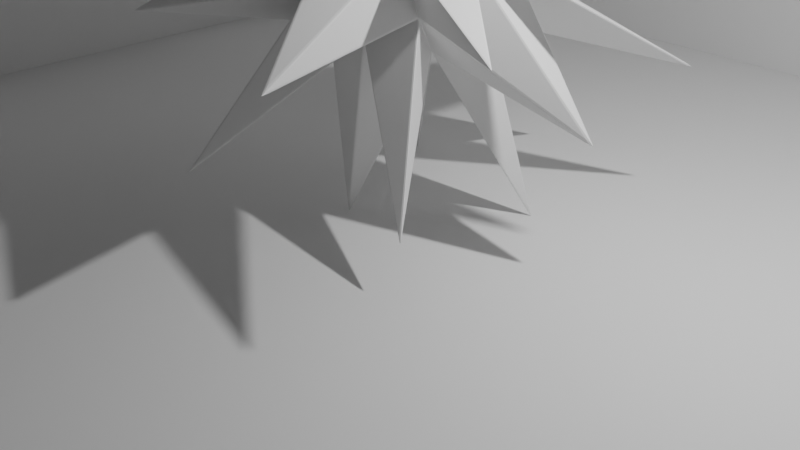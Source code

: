# Source: spikeball.blend  (saved by Blender 3.1.7; exported with 4.5.12 LTS)
import bpy
from mathutils import Matrix  # noqa: F401  (used for matrix-valued properties, if any)

bpy.ops.wm.read_factory_settings(use_empty=True)
scene = bpy.context.scene
scene.name = 'Scene'

# ---- collections
col_collection = bpy.data.collections.new('Collection'); scene.collection.children.link(col_collection)

# ---- materials (node trees are filled in below, after node groups)
mat_wire_225087143 = bpy.data.materials.new('wire_225087143')
mat_wire_225087143.use_transparent_shadow = False

# ---- material node trees
mat_wire_225087143.use_nodes = True; mat_wire_225087143.node_tree.nodes.clear()
_N = mat_wire_225087143.node_tree.nodes; _L = mat_wire_225087143.node_tree.links
n0 = _N.new('ShaderNodeBsdfPrincipled'); n0.name = 'Principled BSDF'; n0.location = (10, 300)
n0.distribution = 'GGX'
n0.subsurface_method = 'RANDOM_WALK_SKIN'
n0.inputs[3].default_value = 1.45
n0.inputs[27].default_value = (0.0, 0.0, 0.0, 1.0)
n0.inputs[28].default_value = 1.0
n1 = _N.new('ShaderNodeOutputMaterial'); n1.name = 'Material Output'; n1.location = (300, 300)
_L.new(n0.outputs[0], n1.inputs[0])
n1.is_active_output = True

# ---- world
world_world = bpy.data.worlds.new('World'); scene.world = world_world
world_world.use_nodes = True; world_world.node_tree.nodes.clear()
_N = world_world.node_tree.nodes; _L = world_world.node_tree.links
n0 = _N.new('ShaderNodeOutputWorld'); n0.name = 'World Output'; n0.location = (300, 300)
n1 = _N.new('ShaderNodeBackground'); n1.name = 'Background'; n1.location = (10, 300)
n1.inputs[0].default_value = (0.05088, 0.05088, 0.05088, 1.0)
_L.new(n1.outputs[0], n0.inputs[0])
n0.is_active_output = True
world_world.color = (0.05088, 0.05088, 0.05088)
world_world.use_sun_shadow = False
world_world.sun_shadow_jitter_overblur = 0.0

# ---- cameras
cam_camera = bpy.data.cameras.new('Camera')
cam_camera.clip_end = 100.0
cam_camera.ortho_scale = 7.314

# ---- lights
light_light = bpy.data.lights.new('Light', 'POINT')
light_light.transmission_factor = 0.0
light_light.energy = 1000.0
light_light.shadow_soft_size = 0.1
light_light.shadow_maximum_resolution = 0.006
light_light.use_absolute_resolution = True

# ---- meshes
me_decor__hedgehog = bpy.data.meshes.new('Decor_ Hedgehog')
me_decor__hedgehog.from_pydata([(2.534, 26.53, 27.95), (-1.943, 18.67, 24.55), (0.3001, 17.28, 26.25), (2.629, 26.51, 27.91), (0.3957, 17.27, 26.21), (1.0, 18.2, 23.27), (2.554, 26.56, 27.86), (0.9249, 18.24, 23.21), (-1.923, 18.7, 24.45), (7.73, 24.03, 19.15), (1.138, 18.13, 23.03), (3.015, 15.99, 21.71), (7.718, 24.0, 19.05), (3.003, 15.97, 21.61), (0.7595, 17.36, 19.91), (7.655, 24.07, 19.09), (0.6965, 17.43, 19.95), (1.062, 18.18, 22.98), (0.6477, 22.46, 11.53), (0.5689, 17.32, 19.7), (-0.6277, 15.18, 17.74), (0.5445, 22.46, 11.51), (-0.7309, 15.18, 17.72), (-2.608, 17.31, 19.05), (0.5847, 22.53, 11.57), (-2.568, 17.39, 19.11), (0.5059, 17.39, 19.75), (-8.926, 23.99, 15.62), (-2.864, 17.35, 19.16), (-5.594, 15.96, 19.83), (-8.978, 24.01, 15.71), (-5.646, 15.99, 19.92), (-4.449, 18.13, 21.88), (-8.886, 24.06, 15.68), (-4.357, 18.17, 21.86), (-2.823, 17.43, 19.22), (-7.761, 26.5, 25.77), (-4.416, 18.19, 22.15), (-5.021, 17.26, 25.09), (-7.69, 26.52, 25.85), (-4.949, 17.28, 25.17), (-2.219, 18.67, 24.49), (-7.669, 26.55, 25.75), (-2.198, 18.7, 24.39), (-4.324, 18.24, 22.13), (-12.23, 19.01, 31.51), (-5.141, 17.06, 25.24), (-6.711, 14.35, 25.1), (-12.21, 18.94, 31.58), (-6.693, 14.27, 25.17), (-4.567, 14.74, 27.43), (-12.16, 19.03, 31.58), (-4.514, 14.83, 27.44), (-5.07, 17.08, 25.32), (-4.752, 14.32, 37.23), (-4.366, 14.61, 27.58), (-2.862, 11.9, 28.07), (-4.648, 14.32, 37.25), (-2.759, 11.9, 28.09), (-1.188, 14.62, 28.24), (-4.699, 14.41, 37.24), (-1.239, 14.71, 28.22), (-4.313, 14.7, 27.59), (4.432, 18.95, 35.01), (-0.9436, 14.74, 28.18), (1.904, 14.28, 26.94), (4.478, 19.03, 34.95), (1.949, 14.36, 26.88), (0.4456, 17.07, 26.4), (4.382, 19.04, 34.99), (0.3499, 17.08, 26.44), (-0.9941, 14.83, 28.16), (12.74, 14.91, 20.74), (3.712, 13.4, 23.84), (3.346, 12.65, 20.81), (12.72, 14.99, 20.67), (3.327, 12.73, 20.74), (3.138, 15.73, 21.65), (12.73, 15.01, 20.78), (3.15, 15.75, 21.75), (3.706, 13.5, 23.87), (10.68, 11.85, 30.6), (2.072, 14.09, 26.82), (2.262, 11.09, 25.91), (10.73, 11.82, 30.51), (2.314, 11.07, 25.83), (3.658, 13.32, 24.1), (10.72, 11.92, 30.54), (3.651, 13.42, 24.13), (2.118, 14.16, 26.77), (-4.12, 4.35, 34.21), (-2.845, 11.63, 27.99), (-4.041, 9.493, 26.03), (-4.057, 4.278, 34.16), (-3.978, 9.422, 25.99), (-0.9044, 9.424, 26.62), (-4.017, 4.35, 34.23), (-0.8642, 9.496, 26.69), (-2.742, 11.63, 28.01), (5.414, 2.748, 30.05), (-0.6491, 9.383, 26.51), (0.8848, 8.636, 23.87), (5.505, 2.795, 30.03), (0.9765, 8.683, 23.85), (2.173, 10.82, 25.81), (5.454, 2.82, 30.12), (2.122, 10.85, 25.9), (-0.6089, 9.455, 26.58), (8.687, 7.779, 14.15), (1.597, 9.731, 20.41), (1.041, 11.98, 18.3), (8.74, 7.87, 14.16), (1.094, 12.07, 18.3), (3.22, 12.54, 20.56), (8.758, 7.795, 14.23), (3.239, 12.46, 20.64), (1.669, 9.747, 20.49), (4.197, 0.2605, 19.99), (0.852, 8.569, 23.6), (-1.274, 8.105, 21.34), (4.217, 0.2917, 19.89), (-1.254, 8.136, 21.24), (1.477, 9.529, 20.57), (4.288, 0.3073, 19.96), (1.548, 9.545, 20.64), (0.9437, 8.616, 23.58), (-11.19, 2.807, 26.68), (-4.232, 9.452, 25.83), (-6.475, 10.84, 24.13), (-11.2, 2.782, 26.58), (-6.488, 10.82, 24.03), (-4.61, 8.678, 22.7), (-11.13, 2.735, 26.64), (-4.535, 8.632, 22.76), (-4.169, 9.38, 25.78), (-6.102, 0.2991, 17.82), (-4.473, 8.612, 22.46), (-3.868, 9.541, 19.53), (-6.006, 0.2836, 17.78), (-3.773, 9.525, 19.49), (-1.529, 8.136, 21.19), (-6.026, 0.2524, 17.88), (-1.55, 8.105, 21.28), (-4.397, 8.565, 22.52), (1.176, 12.49, 8.481), (-2.284, 12.19, 17.49), (-0.7139, 14.91, 17.64), (1.279, 12.49, 8.502), (-0.6107, 14.91, 17.66), (0.8931, 12.2, 18.15), (1.226, 12.4, 8.498), (0.8403, 12.11, 18.14), (-2.234, 12.1, 17.51), (-7.95, 7.781, 10.78), (-3.918, 9.742, 19.34), (-5.422, 12.45, 18.85), (-7.905, 7.857, 10.72), (-5.377, 12.53, 18.79), (-2.529, 12.07, 17.56), (-7.854, 7.766, 10.74), (-2.478, 11.98, 17.57), (-3.822, 9.727, 19.3), (-16.19, 11.82, 25.06), (-6.61, 11.08, 24.08), (-6.8, 14.08, 24.99), (-16.21, 11.9, 24.99), (-6.819, 14.16, 24.92), (-7.185, 13.41, 21.9), (-16.2, 11.8, 24.96), (-7.178, 13.31, 21.87), (-6.622, 11.06, 23.98), (-14.2, 14.99, 15.22), (-7.13, 13.49, 21.63), (-5.786, 15.74, 19.91), (-14.15, 14.96, 15.14), (-5.735, 15.72, 19.82), (-5.545, 12.72, 18.91), (-14.19, 14.89, 15.19), (-5.59, 12.65, 18.97), (-7.124, 13.39, 21.6), (-0.9252, 26.36, 19.57), (0.9683, 18.21, 22.98), (0.6027, 17.46, 19.96), (-1.041, 26.33, 19.44), (0.4869, 17.44, 19.83), (-2.584, 17.43, 19.2), (-1.196, 26.36, 19.51), (-2.739, 17.46, 19.27), (-4.272, 18.2, 21.9), (-1.176, 26.4, 19.68), (-4.252, 18.24, 22.06), (-2.128, 18.71, 24.32), (-1.009, 26.4, 19.71), (-1.96, 18.71, 24.36), (0.8848, 18.25, 23.12), (-3.922, 22.17, 32.75), (-4.98, 17.12, 25.34), (-4.425, 14.87, 27.45), (-3.8, 22.09, 32.85), (-4.303, 14.79, 27.55), (-1.231, 14.79, 28.18), (-3.652, 22.17, 32.81), (-1.083, 14.87, 28.14), (0.2601, 17.12, 26.42), (-3.682, 22.29, 32.7), (0.2299, 17.24, 26.3), (-2.011, 18.63, 24.61), (-3.849, 22.29, 32.66), (-2.179, 18.63, 24.57), (-4.907, 17.24, 25.24), (8.942, 20.13, 27.34), (0.5003, 17.08, 26.31), (2.003, 14.37, 26.8), (9.044, 20.02, 27.27), (2.105, 14.26, 26.73), (3.637, 13.51, 24.1), (9.077, 20.07, 27.11), (3.67, 13.56, 23.94), (3.115, 15.81, 21.82), (8.995, 20.22, 27.08), (3.033, 15.96, 21.8), (1.158, 18.09, 23.12), (8.911, 20.26, 27.23), (1.074, 18.13, 23.27), (0.4701, 17.2, 26.2), (2.85, 10.1, 35.01), (-1.105, 14.57, 28.22), (-2.673, 11.85, 28.07), (2.86, 9.939, 34.96), (-2.663, 11.69, 28.03), (-0.7873, 9.557, 26.7), (3.015, 9.914, 34.89), (-0.6323, 9.532, 26.63), (2.096, 10.92, 25.96), (3.1, 10.06, 34.9), (2.181, 11.07, 25.97), (1.992, 14.07, 26.88), (2.998, 10.18, 34.97), (1.889, 14.18, 26.95), (-0.9559, 14.64, 28.18), (9.798, 6.612, 23.24), (2.225, 10.86, 25.74), (1.03, 8.723, 23.78), (9.778, 6.571, 23.08), (1.01, 8.682, 23.61), (1.614, 9.61, 20.68), (9.851, 6.694, 22.98), (1.687, 9.733, 20.59), (3.256, 12.44, 20.73), (9.916, 6.81, 23.09), (3.321, 12.56, 20.84), (3.686, 13.31, 23.86), (9.883, 6.76, 23.25), (3.653, 13.26, 24.02), (2.311, 11.01, 25.74), (-2.432, 0.4775, 26.29), (-0.8882, 9.376, 26.53), (-3.959, 9.374, 25.9), (-2.547, 0.4522, 26.17), (-4.075, 9.348, 25.78), (-4.441, 8.601, 22.76), (-2.464, 0.4116, 26.02), (-4.357, 8.56, 22.61), (-1.512, 8.101, 21.38), (-2.296, 0.4117, 26.06), (-1.345, 8.101, 21.41), (0.7794, 8.564, 23.67), (-2.277, 0.4525, 26.22), (0.7993, 8.605, 23.84), (-0.7332, 9.351, 26.47), (0.2093, 4.52, 13.04), (-1.461, 8.179, 21.13), (-3.702, 9.567, 19.43), (0.179, 4.642, 12.92), (-3.733, 9.689, 19.32), (-2.39, 11.94, 17.59), (0.3277, 4.718, 12.89), (-2.241, 12.01, 17.56), (0.8301, 12.02, 18.19), (0.4498, 4.643, 12.98), (0.9522, 11.94, 18.28), (1.507, 9.694, 20.4), (0.3766, 4.52, 13.07), (1.434, 9.571, 20.49), (-1.294, 8.179, 21.16), (-12.47, 6.594, 18.65), (-4.63, 8.718, 22.61), (-6.506, 10.85, 23.94), (-12.55, 6.742, 18.62), (-6.588, 11.0, 23.91), (-7.143, 13.25, 21.8), (-12.52, 6.793, 18.46), (-7.11, 13.3, 21.64), (-5.577, 12.55, 19.0), (-12.41, 6.676, 18.39), (-5.475, 12.44, 18.93), (-3.973, 9.728, 19.42), (-12.38, 6.554, 18.51), (-3.943, 9.606, 19.53), (-4.547, 8.678, 22.47), (-6.573, 16.75, 10.84), (-5.464, 12.74, 18.86), (-5.654, 15.74, 19.77), (-6.487, 16.9, 10.84), (-5.568, 15.89, 19.77), (-2.84, 17.28, 19.1), (-6.332, 16.87, 10.78), (-2.685, 17.25, 19.03), (-0.8095, 15.12, 17.71), (-6.322, 16.71, 10.73), (-0.7992, 14.95, 17.66), (-2.368, 12.24, 17.51), (-6.471, 16.63, 10.76), (-2.517, 12.17, 17.55), (-5.362, 12.63, 18.79), (-13.39, 20.0, 22.65), (-7.159, 13.5, 21.87), (-6.793, 14.25, 24.9), (-13.32, 20.12, 22.75), (-6.728, 14.37, 25.0), (-5.159, 17.08, 25.15), (-13.25, 20.24, 22.66), (-5.086, 17.2, 25.05), (-4.482, 18.13, 22.12), (-13.27, 20.2, 22.49), (-4.502, 18.09, 21.96), (-5.698, 15.95, 20.0), (-13.36, 20.05, 22.49), (-5.783, 15.8, 19.99), (-7.126, 13.55, 21.71), (-10.93, 10.05, 32.01), (-6.746, 14.06, 25.07), (-6.557, 11.06, 24.17), (-10.85, 9.903, 32.03), (-6.475, 10.92, 24.19), (-4.234, 9.529, 25.89), (-10.73, 9.928, 32.16), (-4.118, 9.554, 26.01), (-2.922, 11.69, 27.97), (-10.74, 10.09, 32.21), (-2.933, 11.85, 28.02), (-4.435, 14.56, 27.53), (-10.87, 10.17, 32.11), (-4.557, 14.64, 27.44), (-6.681, 14.18, 25.18), (7.377, 16.91, 13.7), (0.761, 17.28, 19.84), (3.002, 15.89, 21.54), (7.459, 16.76, 13.73), (3.084, 15.75, 21.57), (3.274, 12.75, 20.66), (7.393, 16.64, 13.62), (3.209, 12.63, 20.55), (1.085, 12.17, 18.29), (7.271, 16.72, 13.53), (0.9625, 12.25, 18.2), (-0.5399, 14.95, 17.71), (7.261, 16.88, 13.58), (-0.5502, 15.12, 17.76), (0.6453, 17.26, 19.72), (-2.05, 18.72, 24.37), (-2.068, 18.65, 24.46), (-1.957, 18.66, 24.41), (0.9914, 18.22, 23.21), (1.009, 18.15, 23.12), (0.9066, 18.2, 23.16), (0.7056, 17.4, 19.89), (0.6133, 17.34, 19.85), (0.635, 17.4, 19.96), (-2.63, 17.37, 19.09), (-2.708, 17.34, 19.17), (-2.59, 17.37, 19.18), (-4.293, 18.23, 21.98), (-4.365, 18.14, 22.01), (-4.289, 18.2, 22.09), (-5.013, 17.25, 25.16), (-5.018, 17.14, 25.19), (-4.924, 17.22, 25.18), (-4.517, 14.77, 27.47), (-4.418, 14.71, 27.47), (-4.45, 14.81, 27.42), (-1.174, 14.68, 28.24), (-1.097, 14.71, 28.16), (-1.217, 14.73, 28.16), (0.2755, 17.19, 26.36), (0.3555, 17.14, 26.29), (0.2709, 17.22, 26.25), (3.085, 15.88, 21.78), (3.037, 15.84, 21.69), (2.994, 15.94, 21.74), (3.671, 13.51, 24.01), (3.637, 13.41, 23.97), (3.648, 13.51, 23.9), (1.963, 14.15, 26.91), (1.98, 14.22, 26.82), (1.887, 14.23, 26.9), (-2.904, 11.77, 28.02), (-2.793, 11.78, 28.0), (-2.869, 11.88, 28.01), (-0.8425, 9.442, 26.65), (-0.7647, 9.472, 26.57), (-0.8274, 9.539, 26.65), (2.278, 11.03, 25.88), (2.185, 10.98, 25.84), (2.267, 11.05, 25.78), (3.335, 12.66, 20.74), (3.242, 12.6, 20.71), (3.263, 12.72, 20.72), (1.641, 9.657, 20.61), (1.546, 9.669, 20.55), (1.634, 9.753, 20.55), (0.8204, 8.583, 23.75), (0.8925, 8.665, 23.72), (0.839, 8.66, 23.83), (-4.166, 9.512, 25.95), (-4.086, 9.469, 25.88), (-4.06, 9.536, 25.98), (-4.559, 8.631, 22.69), (-4.481, 8.661, 22.61), (-4.475, 8.656, 22.74), (-1.305, 8.106, 21.28), (-1.404, 8.164, 21.28), (-1.294, 8.19, 21.23), (1.045, 12.04, 18.26), (0.9451, 12.1, 18.26), (1.05, 12.12, 18.32), (-2.33, 12.0, 17.55), (-2.376, 12.1, 17.58), (-2.255, 12.08, 17.57), (-3.939, 9.652, 19.46), (-3.828, 9.665, 19.44), (-3.874, 9.608, 19.54), (-6.533, 10.98, 24.16), (-6.509, 10.97, 24.05), (-6.45, 10.9, 24.13), (-7.188, 13.37, 21.84), (-7.11, 13.4, 21.76), (-7.12, 13.3, 21.83), (-5.436, 12.52, 18.83), (-5.453, 12.59, 18.91), (-5.36, 12.58, 18.83), (-0.5685, 15.04, 17.72), (-0.6795, 15.03, 17.73), (-0.6156, 15.12, 17.78), (-5.635, 15.83, 19.79), (-5.658, 15.83, 19.9), (-5.57, 15.9, 19.84), (-6.77, 14.29, 24.97), (-6.714, 14.21, 25.03), (-6.686, 14.33, 25.04), (2.658, 26.76, 28.02), (2.666, 26.82, 28.02), (2.627, 26.78, 28.0), (7.892, 24.21, 19.03), (7.906, 24.26, 19.02), (7.866, 24.24, 19.05), (0.6378, 22.63, 11.31), (0.6427, 22.68, 11.29), (0.6543, 22.66, 11.34), (-9.079, 24.2, 15.53), (-9.086, 24.25, 15.51), (-9.042, 24.22, 15.52), (-7.822, 26.76, 25.82), (-7.836, 26.81, 25.85), (-7.793, 26.77, 25.85), (-12.41, 19.08, 31.7), (-12.43, 19.12, 31.74), (-12.39, 19.12, 31.71), (-4.754, 14.34, 37.5), (-4.764, 14.37, 37.55), (-4.774, 14.38, 37.5), (4.563, 19.1, 35.2), (4.564, 19.13, 35.25), (4.524, 19.1, 35.22), (13.0, 14.99, 20.72), (13.04, 15.0, 20.68), (12.99, 15.02, 20.69), (10.93, 11.85, 30.71), (10.98, 11.83, 30.72), (10.95, 11.84, 30.67), (-4.127, 4.151, 34.39), (-4.115, 4.129, 34.44), (-4.11, 4.18, 34.42), (5.59, 2.582, 30.17), (5.614, 2.558, 30.22), (5.569, 2.592, 30.21), (8.914, 7.69, 14.03), (8.955, 7.693, 13.99), (8.936, 7.727, 14.03), (4.35, 0.04572, 19.92), (4.363, 0.002295, 19.88), (4.358, 0.05852, 19.88), (-11.36, 2.598, 26.7), (-11.38, 2.544, 26.72), (-11.33, 2.578, 26.73), (-6.131, 0.0502, 17.71), (-6.138, -0.006038, 17.72), (-6.139, 0.0374, 17.75), (1.26, 12.43, 8.229), (1.291, 12.44, 8.182), (1.302, 12.43, 8.237), (-8.015, 7.677, 10.54), (-8.037, 7.68, 10.49), (-7.996, 7.708, 10.52), (-16.46, 11.83, 25.06), (-16.52, 11.81, 25.05), (-16.46, 11.79, 25.05), (-14.4, 15.0, 15.04), (-14.45, 14.98, 15.02), (-14.42, 14.97, 15.06), (-0.9928, 26.61, 19.56), (-1.048, 26.79, 19.47), (-1.072, 26.62, 19.59), (-3.884, 22.38, 32.9), (-3.848, 22.49, 33.08), (-3.808, 22.41, 32.88), (9.145, 20.29, 27.33), (9.343, 20.36, 27.35), (9.161, 20.32, 27.25), (2.98, 9.966, 35.19), (3.118, 9.929, 35.34), (3.024, 10.04, 35.19), (10.05, 6.566, 23.21), (10.22, 6.471, 23.13), (10.09, 6.629, 23.16), (-2.47, 0.2227, 26.26), (-2.425, 0.01894, 26.26), (-2.384, 0.2228, 26.28), (0.3355, 4.394, 12.85), (0.3751, 4.322, 12.66), (0.4113, 4.433, 12.83), (-12.69, 6.548, 18.52), (-12.82, 6.453, 18.39), (-12.63, 6.489, 18.48), (-6.452, 16.84, 10.55), (-6.59, 16.88, 10.4), (-6.505, 16.9, 10.59), (-13.52, 20.24, 22.53), (-13.69, 20.34, 22.6), (-13.49, 20.3, 22.58), (-11.03, 10.02, 32.24), (-11.12, 9.918, 32.4), (-10.98, 10.03, 32.3), (7.557, 16.87, 13.52), (7.648, 16.89, 13.33), (7.495, 16.91, 13.47), (-1.976, 18.7, 24.49), (-1.985, 18.62, 24.54), (0.3615, 17.26, 26.27), (0.402, 17.2, 26.2), (1.01, 18.14, 23.24), (2.666, 26.77, 27.98), (1.087, 18.18, 23.04), (1.106, 18.09, 23.08), (3.043, 15.95, 21.66), (2.977, 15.91, 21.6), (0.7214, 17.3, 19.89), (7.861, 24.23, 19.01), (1.003, 18.15, 23.0), (0.5732, 17.37, 19.75), (0.5878, 17.27, 19.75), (-0.6737, 15.14, 17.71), (-0.7571, 15.12, 17.75), (-2.645, 17.27, 19.09), (0.6119, 22.66, 11.33), (0.5014, 17.37, 19.81), (-2.807, 17.4, 19.16), (-2.824, 17.3, 19.16), (-5.653, 15.94, 19.87), (-5.641, 15.93, 19.96), (-4.437, 18.08, 21.93), (-4.406, 18.17, 21.91), (-9.063, 24.23, 15.56), (-4.312, 18.15, 21.9), (-2.769, 17.4, 19.25), (-4.383, 18.22, 22.1), (-4.414, 18.13, 22.12), (-5.022, 17.2, 25.08), (-7.83, 26.75, 25.86), (-2.178, 18.62, 24.5), (-2.167, 18.7, 24.45), (-2.15, 18.66, 24.37), (-5.096, 17.11, 25.27), (-5.107, 17.06, 25.19), (-6.733, 14.28, 25.11), (-6.66, 14.22, 25.14), (-4.522, 14.69, 27.41), (-12.38, 19.09, 31.73), (-5.009, 17.08, 25.29), (-4.378, 14.68, 27.58), (-4.381, 14.6, 27.52), (-2.811, 11.86, 28.09), (-2.727, 11.88, 28.04), (-1.148, 14.61, 28.19), (-4.732, 14.38, 37.51), (-4.309, 14.73, 27.53), (-1.004, 14.77, 28.19), (-0.9766, 14.69, 28.14), (1.963, 14.29, 26.91), (1.949, 14.33, 26.82), (0.4369, 17.06, 26.33), (0.3961, 17.12, 26.4), (4.542, 19.13, 35.19), (0.3058, 17.08, 26.39), (-1.046, 14.82, 28.12), (3.716, 13.44, 23.9), (3.656, 13.37, 23.86), (3.288, 12.62, 20.82), (12.99, 14.98, 20.67), (3.072, 15.74, 21.63), (3.137, 15.78, 21.69), (3.089, 15.77, 21.77), (2.08, 14.16, 26.82), (2.005, 14.1, 26.82), (2.196, 11.08, 25.9), (10.93, 11.81, 30.69), (3.618, 13.31, 24.04), (3.678, 13.38, 24.08), (3.61, 13.45, 24.09), (2.067, 14.2, 26.74), (-2.799, 11.67, 28.03), (-2.857, 11.69, 27.95), (-4.046, 9.44, 25.99), (-3.974, 9.438, 25.92), (-0.8825, 9.44, 26.56), (-4.084, 4.151, 34.4), (-2.715, 11.69, 27.98), (-0.6652, 9.414, 26.57), (-0.7035, 9.411, 26.48), (0.9331, 8.636, 23.82), (0.9648, 8.724, 23.8), (2.168, 10.88, 25.77), (2.18, 10.87, 25.87), (5.607, 2.611, 30.2), (2.098, 10.91, 25.89), (-0.6484, 9.51, 26.57), (1.624, 9.697, 20.47), (1.536, 9.732, 20.44), (0.9773, 11.99, 18.32), (8.906, 7.721, 14.0), (3.188, 12.59, 20.6), (3.26, 12.53, 20.62), (3.213, 12.48, 20.69), (0.9103, 8.589, 23.64), (0.816, 8.613, 23.64), (-1.322, 8.147, 21.37), (4.32, 0.03933, 19.89), (1.452, 9.59, 20.55), (1.54, 9.557, 20.58), (1.55, 9.612, 20.66), (0.9418, 8.677, 23.61), (-4.178, 9.411, 25.85), (-4.194, 9.507, 25.84), (-6.516, 10.86, 24.07), (-6.467, 10.87, 23.99), (-4.579, 8.72, 22.66), (-11.34, 2.568, 26.68), (-4.107, 9.408, 25.78), (-4.464, 8.585, 22.53), (-4.482, 8.673, 22.49), (-3.834, 9.553, 19.47), (-3.743, 9.586, 19.48), (-1.487, 8.189, 21.19), (-1.496, 8.106, 21.24), (-6.1, 0.03106, 17.74), (-1.515, 8.147, 21.33), (-4.379, 8.609, 22.57), (-2.298, 12.13, 17.5), (-2.324, 12.2, 17.55), (-0.7452, 14.93, 17.69), (-0.6619, 14.95, 17.65), (1.281, 12.47, 8.231), (-0.6036, 14.93, 17.72), (0.9087, 12.21, 18.22), (0.9051, 12.13, 18.16), (0.8364, 12.08, 18.21), (-3.869, 9.693, 19.34), (-3.909, 9.749, 19.41), (-5.422, 12.48, 18.91), (-8.035, 7.714, 10.53), (-2.496, 12.12, 17.59), (-2.468, 12.04, 17.54), (-2.427, 11.99, 17.61), (-3.778, 9.728, 19.35), (-6.609, 11.03, 24.04), (-6.544, 11.07, 24.1), (-6.735, 14.09, 25.01), (-6.807, 14.15, 24.99), (-6.761, 14.19, 24.92), (-7.129, 13.44, 21.87), (-16.47, 11.82, 25.02), (-6.561, 11.04, 23.96), (-7.151, 13.43, 21.66), (-7.091, 13.5, 21.69), (-5.739, 15.76, 19.95), (-5.75, 15.78, 19.86), (-5.669, 15.73, 19.83), (-5.478, 12.71, 18.92), (-5.552, 12.65, 18.91), (-14.4, 14.96, 15.03), (-5.54, 12.61, 19.0), (-7.082, 13.36, 21.65), (0.9538, 18.23, 23.07), (0.5677, 17.44, 19.87), (-1.003, 26.59, 19.47), (-2.675, 17.44, 19.21), (-1.088, 26.59, 19.46), (-1.131, 26.61, 19.53), (-4.971, 17.18, 25.28), (-4.385, 14.81, 27.51), (-3.868, 22.31, 32.96), (-1.142, 14.81, 28.18), (-3.783, 22.31, 32.98), (-3.746, 22.38, 32.93), (-2.091, 18.65, 24.57), (0.4667, 17.16, 26.28), (2.053, 14.3, 26.79), (9.186, 20.22, 27.35), (9.229, 20.2, 27.27), (9.213, 20.26, 27.22), (1.104, 18.14, 23.18), (-1.041, 14.63, 28.21), (-2.698, 11.77, 28.06), (-0.7173, 9.514, 26.66), (3.032, 9.907, 35.15), (2.163, 10.98, 25.95), (3.108, 9.946, 35.13), (3.103, 10.03, 35.16), (2.266, 10.93, 25.77), (1.004, 8.677, 23.7), (10.02, 6.507, 23.15), (10.03, 6.533, 23.07), (3.298, 12.52, 20.76), (10.08, 6.608, 23.07), (3.684, 13.31, 23.95), (-0.7976, 9.371, 26.53), (-4.04, 9.368, 25.86), (-4.426, 8.579, 22.67), (-2.48, 0.202, 26.18), (-1.422, 8.094, 21.36), (-2.401, 0.1892, 26.14), (-2.342, 0.2021, 26.2), (-1.382, 8.156, 21.17), (-3.748, 9.621, 19.37), (0.2732, 4.433, 12.8), (0.3105, 4.496, 12.76), (0.9124, 12.0, 18.22), (0.3959, 4.496, 12.77), (1.499, 9.626, 20.46), (-4.577, 8.672, 22.55), (-6.557, 10.93, 23.95), (-7.143, 13.3, 21.72), (-12.7, 6.611, 18.46), (-5.525, 12.51, 18.94), (-12.66, 6.59, 18.39), (-12.62, 6.515, 18.4), (-6.575, 16.78, 10.58), (-5.435, 12.66, 18.83), (-6.58, 16.86, 10.6), (-2.755, 17.3, 19.07), (-0.7749, 15.04, 17.67), (-2.431, 12.18, 17.52), (-6.496, 16.77, 10.54), (-13.56, 20.18, 22.58), (-7.156, 13.5, 21.78), (-13.55, 20.2, 22.66), (-5.114, 17.15, 25.13), (-13.51, 20.28, 22.66), (-4.476, 18.13, 22.03), (-5.738, 15.88, 19.96), (-6.733, 14.14, 25.12), (-11.03, 9.934, 32.22), (-10.97, 9.896, 32.26), (-10.93, 9.955, 32.32), (-4.49, 14.63, 27.5), (0.6938, 17.3, 19.78), (3.06, 15.83, 21.58), (3.26, 12.67, 20.62), (7.562, 16.79, 13.49), (1.018, 12.18, 18.23), (7.503, 16.78, 13.43), (7.461, 16.85, 13.42)], [], [(0, 1, 2), (3, 4, 5), (6, 7, 8), (9, 10, 11), (12, 13, 14), (15, 16, 17), (18, 19, 20), (21, 22, 23), (24, 25, 26), (27, 28, 29), (30, 31, 32), (33, 34, 35), (36, 37, 38), (39, 40, 41), (42, 43, 44), (45, 46, 47), (48, 49, 50), (51, 52, 53), (54, 55, 56), (57, 58, 59), (60, 61, 62), (63, 64, 65), (66, 67, 68), (69, 70, 71), (72, 73, 74), (75, 76, 77), (78, 79, 80), (81, 82, 83), (84, 85, 86), (87, 88, 89), (90, 91, 92), (93, 94, 95), (96, 97, 98), (99, 100, 101), (102, 103, 104), (105, 106, 107), (108, 109, 110), (111, 112, 113), (114, 115, 116), (117, 118, 119), (120, 121, 122), (123, 124, 125), (126, 127, 128), (129, 130, 131), (132, 133, 134), (135, 136, 137), (138, 139, 140), (141, 142, 143), (144, 145, 146), (147, 148, 149), (150, 151, 152), (153, 154, 155), (156, 157, 158), (159, 160, 161), (162, 163, 164), (165, 166, 167), (168, 169, 170), (171, 172, 173), (174, 175, 176), (177, 178, 179), (180, 181, 182), (183, 184, 185), (186, 187, 188), (189, 190, 191), (192, 193, 194), (195, 196, 197), (198, 199, 200), (201, 202, 203), (204, 205, 206), (207, 208, 209), (210, 211, 212), (213, 214, 215), (216, 217, 218), (219, 220, 221), (222, 223, 224), (225, 226, 227), (228, 229, 230), (231, 232, 233), (234, 235, 236), (237, 238, 239), (240, 241, 242), (243, 244, 245), (246, 247, 248), (249, 250, 251), (252, 253, 254), (255, 256, 257), (258, 259, 260), (261, 262, 263), (264, 265, 266), (267, 268, 269), (270, 271, 272), (273, 274, 275), (276, 277, 278), (279, 280, 281), (282, 283, 284), (285, 286, 287), (288, 289, 290), (291, 292, 293), (294, 295, 296), (297, 298, 299), (300, 301, 302), (303, 304, 305), (306, 307, 308), (309, 310, 311), (312, 313, 314), (315, 316, 317), (318, 319, 320), (321, 322, 323), (324, 325, 326), (327, 328, 329), (330, 331, 332), (333, 334, 335), (336, 337, 338), (339, 340, 341), (342, 343, 344), (345, 346, 347), (348, 349, 350), (351, 352, 353), (354, 355, 356), (357, 358, 359), (360, 361, 362, 193), (363, 364, 365, 7), (366, 367, 368, 16), (369, 370, 371, 25), (372, 373, 374, 190), (375, 376, 377, 40), (378, 379, 380, 52), (381, 382, 383, 61), (384, 385, 386, 205), (387, 388, 389, 220), (390, 391, 392, 217), (393, 394, 395, 238), (396, 397, 398, 340), (399, 400, 401, 97), (402, 403, 404, 85), (405, 406, 407, 76), (408, 409, 410, 247), (411, 412, 413, 268), (414, 415, 416, 337), (417, 418, 419, 133), (420, 421, 422, 121), (423, 424, 425, 112), (426, 427, 428, 277), (429, 430, 431, 298), (432, 433, 434, 334), (435, 436, 437, 169), (438, 439, 440, 157), (441, 442, 443, 358), (444, 445, 446, 304), (447, 448, 449, 319), (0, 450, 451, 452), (9, 453, 454, 455), (18, 456, 457, 458), (27, 459, 460, 461), (42, 462, 463, 464), (45, 465, 466, 467), (54, 468, 469, 470), (63, 471, 472, 473), (78, 474, 475, 476), (87, 477, 478, 479), (90, 480, 481, 482), (99, 483, 484, 485), (114, 486, 487, 488), (123, 489, 490, 491), (126, 492, 493, 494), (135, 495, 496, 497), (150, 498, 499, 500), (159, 501, 502, 503), (162, 504, 505, 506), (171, 507, 508, 509), (510, 511, 512, 192), (513, 514, 515, 207), (516, 517, 518, 222), (519, 520, 521, 225), (522, 523, 524, 252), (525, 526, 527, 255), (528, 529, 530, 282), (531, 532, 533, 285), (534, 535, 536, 306), (537, 538, 539, 324), (540, 541, 542, 342), (543, 544, 545, 345), (452, 546, 1, 0), (547, 386, 2, 1), (548, 450, 0, 2), (549, 550, 5, 4), (363, 551, 3, 5), (365, 362, 8, 7), (455, 552, 10, 9), (553, 389, 11, 10), (554, 453, 9, 11), (555, 556, 14, 13), (366, 557, 12, 14), (368, 558, 17, 16), (458, 559, 19, 18), (560, 443, 20, 19), (561, 456, 18, 20), (562, 563, 23, 22), (369, 564, 21, 23), (371, 565, 26, 25), (461, 566, 28, 27), (567, 446, 29, 28), (568, 459, 27, 29), (569, 570, 32, 31), (571, 572, 30, 32), (573, 574, 35, 34), (462, 575, 37, 36), (576, 577, 38, 37), (375, 578, 36, 38), (377, 579, 41, 40), (580, 464, 39, 41), (581, 374, 44, 43), (467, 582, 46, 45), (583, 449, 47, 46), (584, 465, 45, 47), (585, 586, 50, 49), (378, 587, 48, 50), (380, 588, 53, 52), (470, 589, 55, 54), (590, 398, 56, 55), (591, 468, 54, 56), (592, 593, 59, 58), (381, 594, 57, 59), (383, 595, 62, 61), (473, 596, 64, 63), (597, 395, 65, 64), (598, 471, 63, 65), (599, 600, 68, 67), (601, 602, 66, 68), (603, 604, 71, 70), (474, 605, 73, 72), (606, 607, 74, 73), (405, 608, 72, 74), (407, 609, 77, 76), (610, 476, 75, 77), (611, 392, 80, 79), (477, 612, 82, 81), (613, 614, 83, 82), (402, 615, 81, 83), (404, 616, 86, 85), (617, 479, 84, 86), (618, 619, 89, 88), (482, 620, 91, 90), (621, 416, 92, 91), (622, 480, 90, 92), (623, 624, 95, 94), (399, 625, 93, 95), (401, 626, 98, 97), (485, 627, 100, 99), (628, 413, 101, 100), (629, 483, 99, 101), (630, 631, 104, 103), (632, 633, 102, 104), (634, 635, 107, 106), (486, 636, 109, 108), (637, 638, 110, 109), (423, 639, 108, 110), (425, 640, 113, 112), (641, 488, 111, 113), (642, 410, 116, 115), (489, 643, 118, 117), (644, 645, 119, 118), (420, 646, 117, 119), (422, 647, 122, 121), (648, 491, 120, 122), (649, 650, 125, 124), (494, 651, 127, 126), (652, 434, 128, 127), (653, 492, 126, 128), (654, 655, 131, 130), (417, 656, 129, 131), (419, 657, 134, 133), (497, 658, 136, 135), (659, 431, 137, 136), (660, 495, 135, 137), (661, 662, 140, 139), (663, 664, 138, 140), (665, 666, 143, 142), (498, 667, 145, 144), (668, 669, 146, 145), (670, 671, 144, 146), (672, 673, 149, 148), (674, 500, 147, 149), (675, 428, 152, 151), (501, 676, 154, 153), (677, 678, 155, 154), (438, 679, 153, 155), (440, 680, 158, 157), (681, 503, 156, 158), (682, 683, 161, 160), (506, 684, 163, 162), (685, 686, 164, 163), (687, 504, 162, 164), (688, 689, 167, 166), (435, 690, 165, 167), (437, 691, 170, 169), (509, 692, 172, 171), (693, 694, 173, 172), (695, 507, 171, 173), (696, 697, 176, 175), (698, 699, 174, 176), (700, 701, 179, 178), (510, 702, 181, 180), (703, 704, 180, 182), (705, 706, 183, 185), (372, 707, 186, 188), (360, 512, 189, 191), (513, 708, 196, 195), (709, 710, 195, 197), (711, 712, 198, 200), (384, 713, 201, 203), (714, 515, 204, 206), (516, 715, 211, 210), (716, 717, 210, 212), (390, 718, 213, 215), (387, 719, 216, 218), (720, 518, 219, 221), (521, 721, 226, 225), (722, 519, 225, 227), (723, 724, 228, 230), (725, 726, 231, 233), (393, 727, 234, 236), (522, 728, 241, 240), (729, 730, 240, 242), (408, 731, 243, 245), (732, 733, 246, 248), (734, 524, 249, 251), (527, 735, 256, 255), (736, 525, 255, 257), (737, 738, 258, 260), (739, 740, 261, 263), (411, 741, 264, 266), (528, 742, 271, 270), (743, 744, 270, 272), (426, 745, 273, 275), (746, 747, 276, 278), (748, 530, 279, 281), (533, 749, 286, 285), (750, 531, 285, 287), (751, 752, 288, 290), (753, 754, 291, 293), (429, 755, 294, 296), (756, 757, 301, 300), (444, 758, 300, 302), (759, 536, 303, 305), (760, 534, 306, 308), (761, 762, 309, 311), (763, 764, 316, 315), (447, 765, 315, 317), (766, 767, 318, 320), (768, 539, 321, 323), (769, 537, 324, 326), (540, 770, 331, 330), (432, 771, 330, 332), (414, 772, 333, 335), (396, 773, 336, 338), (774, 542, 339, 341), (545, 775, 346, 345), (776, 543, 345, 347), (777, 778, 348, 350), (779, 780, 351, 353), (441, 781, 354, 356), (191, 581, 361, 360), (43, 580, 361, 581), (580, 41, 579, 361), (579, 208, 714, 361), (714, 206, 547, 361), (547, 1, 546, 361), (546, 8, 362, 361), (5, 550, 364, 363), (223, 720, 364, 550), (720, 221, 553, 364), (553, 10, 552, 364), (552, 17, 558, 364), (558, 181, 702, 364), (702, 194, 365, 364), (14, 556, 367, 366), (346, 775, 367, 556), (775, 359, 560, 367), (560, 19, 559, 367), (559, 26, 565, 367), (565, 184, 703, 367), (703, 182, 368, 367), (23, 563, 370, 369), (307, 759, 370, 563), (759, 305, 567, 370), (567, 28, 566, 370), (566, 35, 574, 370), (574, 187, 705, 370), (705, 185, 371, 370), (188, 573, 373, 372), (34, 571, 373, 573), (571, 32, 570, 373), (570, 325, 768, 373), (768, 323, 576, 373), (576, 37, 575, 373), (575, 44, 374, 373), (38, 577, 376, 375), (322, 766, 376, 577), (766, 320, 583, 376), (583, 46, 582, 376), (582, 53, 588, 376), (588, 196, 708, 376), (708, 209, 377, 376), (50, 586, 379, 378), (343, 774, 379, 586), (774, 341, 590, 379), (590, 55, 589, 379), (589, 62, 595, 379), (595, 199, 709, 379), (709, 197, 380, 379), (59, 593, 382, 381), (226, 721, 382, 593), (721, 239, 597, 382), (597, 64, 596, 382), (596, 71, 604, 382), (604, 202, 711, 382), (711, 200, 383, 382), (203, 603, 385, 384), (70, 601, 385, 603), (601, 68, 600, 385), (600, 211, 715, 385), (715, 224, 549, 385), (549, 4, 548, 385), (548, 2, 386, 385), (218, 611, 388, 387), (79, 610, 388, 611), (610, 77, 609, 388), (609, 349, 776, 388), (776, 347, 555, 388), (555, 13, 554, 388), (554, 11, 389, 388), (215, 618, 391, 390), (88, 617, 391, 618), (617, 86, 616, 391), (616, 253, 734, 391), (734, 251, 606, 391), (606, 73, 605, 391), (605, 80, 392, 391), (236, 613, 394, 393), (82, 612, 394, 613), (612, 89, 619, 394), (619, 214, 716, 394), (716, 212, 599, 394), (599, 67, 598, 394), (598, 65, 395, 394), (338, 621, 397, 396), (91, 620, 397, 621), (620, 98, 626, 397), (626, 229, 722, 397), (722, 227, 592, 397), (592, 58, 591, 397), (591, 56, 398, 397), (95, 624, 400, 399), (256, 735, 400, 624), (735, 269, 628, 400), (628, 100, 627, 400), (627, 107, 635, 400), (635, 232, 723, 400), (723, 230, 401, 400), (83, 614, 403, 402), (235, 725, 403, 614), (725, 233, 634, 403), (634, 106, 632, 403), (632, 104, 631, 403), (631, 241, 728, 403), (728, 254, 404, 403), (74, 607, 406, 405), (250, 732, 406, 607), (732, 248, 642, 406), (642, 115, 641, 406), (641, 113, 640, 406), (640, 352, 777, 406), (777, 350, 407, 406), (245, 649, 409, 408), (124, 648, 409, 649), (648, 122, 647, 409), (647, 283, 748, 409), (748, 281, 637, 409), (637, 109, 636, 409), (636, 116, 410, 409), (266, 644, 412, 411), (118, 643, 412, 644), (643, 125, 650, 412), (650, 244, 729, 412), (729, 242, 630, 412), (630, 103, 629, 412), (629, 101, 413, 412), (335, 652, 415, 414), (127, 651, 415, 652), (651, 134, 657, 415), (657, 259, 736, 415), (736, 257, 623, 415), (623, 94, 622, 415), (622, 92, 416, 415), (131, 655, 418, 417), (286, 749, 418, 655), (749, 299, 659, 418), (659, 136, 658, 418), (658, 143, 666, 418), (666, 262, 737, 418), (737, 260, 419, 418), (119, 645, 421, 420), (265, 739, 421, 645), (739, 263, 665, 421), (665, 142, 663, 421), (663, 140, 662, 421), (662, 271, 742, 421), (742, 284, 422, 421), (110, 638, 424, 423), (280, 746, 424, 638), (746, 278, 675, 424), (675, 151, 674, 424), (674, 149, 673, 424), (673, 355, 779, 424), (779, 353, 425, 424), (275, 682, 427, 426), (160, 681, 427, 682), (681, 158, 680, 427), (680, 313, 761, 427), (761, 311, 668, 427), (668, 145, 667, 427), (667, 152, 428, 427), (296, 677, 430, 429), (154, 676, 430, 677), (676, 161, 683, 430), (683, 274, 743, 430), (743, 272, 661, 430), (661, 139, 660, 430), (660, 137, 431, 430), (332, 685, 433, 432), (163, 684, 433, 685), (684, 170, 691, 433), (691, 289, 750, 433), (750, 287, 654, 433), (654, 130, 653, 433), (653, 128, 434, 433), (167, 689, 436, 435), (316, 764, 436, 689), (764, 329, 693, 436), (693, 172, 692, 436), (692, 179, 701, 436), (701, 292, 751, 436), (751, 290, 437, 436), (155, 678, 439, 438), (295, 753, 439, 678), (753, 293, 700, 439), (700, 178, 698, 439), (698, 176, 697, 439), (697, 301, 757, 439), (757, 314, 440, 439), (356, 672, 442, 441), (148, 670, 442, 672), (670, 146, 669, 442), (669, 310, 760, 442), (760, 308, 562, 442), (562, 22, 561, 442), (561, 20, 443, 442), (302, 696, 445, 444), (175, 695, 445, 696), (695, 173, 694, 445), (694, 328, 769, 445), (769, 326, 569, 445), (569, 31, 568, 445), (568, 29, 446, 445), (317, 688, 448, 447), (166, 687, 448, 688), (687, 164, 686, 448), (686, 331, 770, 448), (770, 344, 585, 448), (585, 49, 584, 448), (584, 47, 449, 448), (450, 3, 551, 451), (551, 6, 452, 451), (453, 12, 557, 454), (557, 15, 455, 454), (456, 21, 564, 457), (564, 24, 458, 457), (459, 30, 572, 460), (572, 33, 461, 460), (462, 36, 578, 463), (578, 39, 464, 463), (465, 48, 587, 466), (587, 51, 467, 466), (468, 57, 594, 469), (594, 60, 470, 469), (471, 66, 602, 472), (602, 69, 473, 472), (474, 72, 608, 475), (608, 75, 476, 475), (477, 81, 615, 478), (615, 84, 479, 478), (480, 93, 625, 481), (625, 96, 482, 481), (483, 102, 633, 484), (633, 105, 485, 484), (486, 108, 639, 487), (639, 111, 488, 487), (489, 117, 646, 490), (646, 120, 491, 490), (492, 129, 656, 493), (656, 132, 494, 493), (495, 138, 664, 496), (664, 141, 497, 496), (498, 144, 671, 499), (671, 147, 500, 499), (501, 153, 679, 502), (679, 156, 503, 502), (504, 165, 690, 505), (690, 168, 506, 505), (507, 174, 699, 508), (699, 177, 509, 508), (180, 704, 511, 510), (183, 706, 511, 704), (706, 186, 707, 511), (707, 189, 512, 511), (195, 710, 514, 513), (198, 712, 514, 710), (712, 201, 713, 514), (713, 204, 515, 514), (210, 717, 517, 516), (213, 718, 517, 717), (718, 216, 719, 517), (719, 219, 518, 517), (228, 724, 520, 519), (231, 726, 520, 724), (726, 234, 727, 520), (727, 237, 521, 520), (240, 730, 523, 522), (243, 731, 523, 730), (731, 246, 733, 523), (733, 249, 524, 523), (258, 738, 526, 525), (261, 740, 526, 738), (740, 264, 741, 526), (741, 267, 527, 526), (270, 744, 529, 528), (273, 745, 529, 744), (745, 276, 747, 529), (747, 279, 530, 529), (288, 752, 532, 531), (291, 754, 532, 752), (754, 294, 755, 532), (755, 297, 533, 532), (309, 762, 535, 534), (312, 756, 535, 762), (756, 300, 758, 535), (758, 303, 536, 535), (327, 763, 538, 537), (315, 765, 538, 763), (765, 318, 767, 538), (767, 321, 539, 538), (330, 771, 541, 540), (333, 772, 541, 771), (772, 336, 773, 541), (773, 339, 542, 541), (348, 778, 544, 543), (351, 780, 544, 778), (780, 354, 781, 544), (781, 357, 545, 544), (6, 8, 546, 452), (206, 205, 386, 547), (4, 3, 450, 548), (224, 223, 550, 549), (7, 6, 551, 363), (194, 193, 362, 365), (15, 17, 552, 455), (221, 220, 389, 553), (13, 12, 453, 554), (347, 346, 556, 555), (16, 15, 557, 366), (182, 181, 558, 368), (24, 26, 559, 458), (359, 358, 443, 560), (22, 21, 456, 561), (308, 307, 563, 562), (25, 24, 564, 369), (185, 184, 565, 371), (33, 35, 566, 461), (305, 304, 446, 567), (31, 30, 459, 568), (326, 325, 570, 569), (34, 33, 572, 571), (188, 187, 574, 573), (42, 44, 575, 462), (323, 322, 577, 576), (40, 39, 578, 375), (209, 208, 579, 377), (43, 42, 464, 580), (191, 190, 374, 581), (51, 53, 582, 467), (320, 319, 449, 583), (49, 48, 465, 584), (344, 343, 586, 585), (52, 51, 587, 378), (197, 196, 588, 380), (60, 62, 589, 470), (341, 340, 398, 590), (58, 57, 468, 591), (227, 226, 593, 592), (61, 60, 594, 381), (200, 199, 595, 383), (69, 71, 596, 473), (239, 238, 395, 597), (67, 66, 471, 598), (212, 211, 600, 599), (70, 69, 602, 601), (203, 202, 604, 603), (78, 80, 605, 474), (251, 250, 607, 606), (76, 75, 608, 405), (350, 349, 609, 407), (79, 78, 476, 610), (218, 217, 392, 611), (87, 89, 612, 477), (236, 235, 614, 613), (85, 84, 615, 402), (254, 253, 616, 404), (88, 87, 479, 617), (215, 214, 619, 618), (96, 98, 620, 482), (338, 337, 416, 621), (94, 93, 480, 622), (257, 256, 624, 623), (97, 96, 625, 399), (230, 229, 626, 401), (105, 107, 627, 485), (269, 268, 413, 628), (103, 102, 483, 629), (242, 241, 631, 630), (106, 105, 633, 632), (233, 232, 635, 634), (114, 116, 636, 486), (281, 280, 638, 637), (112, 111, 639, 423), (353, 352, 640, 425), (115, 114, 488, 641), (248, 247, 410, 642), (123, 125, 643, 489), (266, 265, 645, 644), (121, 120, 646, 420), (284, 283, 647, 422), (124, 123, 491, 648), (245, 244, 650, 649), (132, 134, 651, 494), (335, 334, 434, 652), (130, 129, 492, 653), (287, 286, 655, 654), (133, 132, 656, 417), (260, 259, 657, 419), (141, 143, 658, 497), (299, 298, 431, 659), (139, 138, 495, 660), (272, 271, 662, 661), (142, 141, 664, 663), (263, 262, 666, 665), (150, 152, 667, 498), (311, 310, 669, 668), (148, 147, 671, 670), (356, 355, 673, 672), (151, 150, 500, 674), (278, 277, 428, 675), (159, 161, 676, 501), (296, 295, 678, 677), (157, 156, 679, 438), (314, 313, 680, 440), (160, 159, 503, 681), (275, 274, 683, 682), (168, 170, 684, 506), (332, 331, 686, 685), (166, 165, 504, 687), (317, 316, 689, 688), (169, 168, 690, 435), (290, 289, 691, 437), (177, 179, 692, 509), (329, 328, 694, 693), (175, 174, 507, 695), (302, 301, 697, 696), (178, 177, 699, 698), (293, 292, 701, 700), (192, 194, 702, 510), (184, 183, 704, 703), (187, 186, 706, 705), (190, 189, 707, 372), (193, 192, 512, 360), (207, 209, 708, 513), (199, 198, 710, 709), (202, 201, 712, 711), (205, 204, 713, 384), (208, 207, 515, 714), (222, 224, 715, 516), (214, 213, 717, 716), (217, 216, 718, 390), (220, 219, 719, 387), (223, 222, 518, 720), (237, 239, 721, 521), (229, 228, 519, 722), (232, 231, 724, 723), (235, 234, 726, 725), (238, 237, 727, 393), (252, 254, 728, 522), (244, 243, 730, 729), (247, 246, 731, 408), (250, 249, 733, 732), (253, 252, 524, 734), (267, 269, 735, 527), (259, 258, 525, 736), (262, 261, 738, 737), (265, 264, 740, 739), (268, 267, 741, 411), (282, 284, 742, 528), (274, 273, 744, 743), (277, 276, 745, 426), (280, 279, 747, 746), (283, 282, 530, 748), (297, 299, 749, 533), (289, 288, 531, 750), (292, 291, 752, 751), (295, 294, 754, 753), (298, 297, 755, 429), (312, 314, 757, 756), (304, 303, 758, 444), (307, 306, 536, 759), (310, 309, 534, 760), (313, 312, 762, 761), (327, 329, 764, 763), (319, 318, 765, 447), (322, 321, 767, 766), (325, 324, 539, 768), (328, 327, 537, 769), (342, 344, 770, 540), (334, 333, 771, 432), (337, 336, 772, 414), (340, 339, 773, 396), (343, 342, 542, 774), (357, 359, 775, 545), (349, 348, 543, 776), (352, 351, 778, 777), (355, 354, 780, 779), (358, 357, 781, 441)])
_uv = me_decor__hedgehog.uv_layers.new(name='UVMap')
_uv.uv.foreach_set('vector', [0.4796, 0.1821, 0.193, 0.004908, 0.1591, 0.09348, -5.63e-10, 0.4785, -0.05474, 0.158, 0.05474, 0.158, 0.4796, 0.1821, 0.1591, 0.09348, 0.193, 0.004908, 0.2946, 0.2964, 0.06268, 0.1531, 0.09652, 0.06452, 0.2946, 0.2964, 0.06268, 0.1531, 0.09652, 0.06452, 0.2946, 0.2964, 0.06268, 0.1531, 0.09652, 0.06452, 0.4796, 0.1821, 0.1591, 0.09348, 0.193, 0.004908, 0.4796, 0.1821, 0.193, 0.004908, 0.1591, 0.09348, -1.73e-10, 0.4785, -0.05474, 0.158, 0.05474, 0.158, -0.2964, 0.2976, -0.06452, 0.1542, -0.1531, 0.09949, 0.2964, -0.2976, 0.06452, -0.1542, 0.1531, -0.09949, 0.2964, 0.2976, 0.06452, 0.1542, 0.1531, 0.09949, 5.63e-10, 0.4785, 0.05474, 0.158, -0.05474, 0.158, 0.4796, -0.1821, 0.1591, -0.09348, 0.193, -0.004908, 0.4796, -0.1821, 0.193, -0.004908, 0.1591, -0.09348, -0.2946, 0.2964, -0.06268, 0.1531, -0.09652, 0.06452, 0.2946, -0.2964, 0.06268, -0.1531, 0.09652, -0.06452, -0.2946, -0.2964, -0.06268, -0.1531, -0.09652, -0.06452, -0.4796, 0.1821, -0.1591, 0.09348, -0.193, 0.004908, -0.4796, 0.1821, -0.193, 0.004908, -0.1591, 0.09348, 1.33e-10, -0.4785, 0.05474, -0.158, -0.05474, -0.158, 0.2964, -0.2976, 0.06452, -0.1542, 0.1531, -0.09949, 0.2964, 0.2976, 0.06452, 0.1542, 0.1531, 0.09949, -0.2964, 0.2976, -0.06452, 0.1542, -0.1531, 0.09949, 0.4796, 0.1821, 0.193, 0.004908, 0.1591, 0.09348, -4.71e-10, 0.4785, -0.05474, 0.158, 0.05474, 0.158, 0.4796, 0.1821, 0.1591, 0.09348, 0.193, 0.004908, 6.39e-10, 0.4785, 0.05474, 0.158, -0.05474, 0.158, 0.4796, -0.1821, 0.1591, -0.09348, 0.193, -0.004908, 0.4796, -0.1821, 0.193, -0.004908, 0.1591, -0.09348, -0.4796, -0.1821, -0.193, -0.004908, -0.1591, -0.09348, -1.63e-10, -0.4785, -0.05474, -0.158, 0.05474, -0.158, -0.4796, -0.1821, -0.1591, -0.09348, -0.193, -0.004908, 0.2946, -0.2964, 0.06268, -0.1531, 0.09652, -0.06452, -0.2946, -0.2964, -0.06268, -0.1531, -0.09652, -0.06452, -0.2946, 0.2964, -0.06268, 0.1531, -0.09652, 0.06452, 0.2964, -0.2976, 0.06452, -0.1542, 0.1531, -0.09949, 0.2964, 0.2976, 0.06452, 0.1542, 0.1531, 0.09949, -0.2964, 0.2976, -0.06452, 0.1542, -0.1531, 0.09949, -0.4796, 0.1821, -0.1591, 0.09348, -0.193, 0.004908, -0.4796, 0.1821, -0.193, 0.004908, -0.1591, 0.09348, 4.53e-10, -0.4785, 0.05474, -0.158, -0.05474, -0.158, -0.2964, -0.2976, -0.06452, -0.1542, -0.1531, -0.09949, -0.2964, -0.2976, -0.06452, -0.1542, -0.1531, -0.09949, -0.2964, -0.2976, -0.06452, -0.1542, -0.1531, -0.09949, -5.71e-10, -0.4785, -0.05474, -0.158, 0.05474, -0.158, -0.4796, -0.1821, -0.1591, -0.09348, -0.193, -0.004908, -0.4796, -0.1821, -0.193, -0.004908, -0.1591, -0.09348, 0.4796, -0.1821, 0.1591, -0.09348, 0.193, -0.004908, 0.4796, -0.1821, 0.193, -0.004908, 0.1591, -0.09348, 2.63e-10, 0.4785, 0.05474, 0.158, -0.05474, 0.158, 0.2946, -0.2964, 0.06268, -0.1531, 0.09652, -0.06452, -0.2946, -0.2964, -0.06268, -0.1531, -0.09652, -0.06452, -0.2946, 0.2964, -0.06268, 0.1531, -0.09652, 0.06452, -6.84e-10, -0.4785, -0.05474, -0.158, 0.05474, -0.158, -0.4796, -0.1821, -0.1591, -0.09348, -0.193, -0.004908, -0.4796, -0.1821, -0.193, -0.004908, -0.1591, -0.09348, -0.4796, 0.1821, -0.193, 0.004908, -0.1591, 0.09348, 1.63e-10, -0.4785, 0.05474, -0.158, -0.05474, -0.158, -0.4796, 0.1821, -0.1591, 0.09348, -0.193, 0.004908, 0.2469, 0.3965, 0.06413, 0.1555, 0.1526, 0.1008, 0.3947, 3.67e-10, 0.09895, 0.05469, 0.09895, -0.05469, 0.2469, 0.3965, 0.1526, 0.1008, 0.06413, 0.1555, -0.00298, 0.2421, -0.09148, 0.05931, -0.00298, 0.004617, 0.00298, 0.2421, 0.00298, 0.004617, 0.09148, 0.05931, -0.2469, 0.3965, -0.06413, 0.1555, -0.1526, 0.1008, 0.3947, -4.08e-10, 0.09895, -0.05469, 0.09895, 0.05469, -0.2469, 0.3965, -0.1526, 0.1008, -0.06413, 0.1555, 0.00298, -0.2421, 0.09148, -0.05931, 0.00298, -0.004617, -0.00298, -0.2421, -0.00298, -0.004617, -0.09148, -0.05931, 0.2469, 0.3965, 0.1526, 0.1008, 0.06413, 0.1555, -0.00298, 0.2421, -0.09148, 0.05931, -0.00298, 0.004617, 0.00298, 0.2421, 0.00298, 0.004617, 0.09148, 0.05931, 0.2469, 0.3965, 0.06413, 0.1555, 0.1526, 0.1008, 0.3947, 6.51e-10, 0.09895, 0.05469, 0.09895, -0.05469, 0.00298, 0.2421, 0.09148, 0.05931, 0.00298, 0.004617, -0.00298, 0.2421, -0.00298, 0.004617, -0.09148, 0.05931, 0.2469, -0.3965, 0.06413, -0.1555, 0.1526, -0.1008, -0.3947, -2.92e-10, -0.09895, -0.05469, -0.09895, 0.05469, 0.2469, -0.3965, 0.1526, -0.1008, 0.06413, -0.1555, -0.2469, 0.3965, -0.06413, 0.1555, -0.1526, 0.1008, 0.3947, -8.42e-10, 0.09895, -0.05469, 0.09895, 0.05469, -0.2469, 0.3965, -0.1526, 0.1008, -0.06413, 0.1555, 0.00298, -0.2421, 0.09148, -0.05931, 0.00298, -0.004617, -0.00298, -0.2421, -0.00298, -0.004617, -0.09148, -0.05931, -0.3947, 4.38e-10, -0.09895, 0.05469, -0.09895, -0.05469, -0.2469, -0.3965, -0.1526, -0.1008, -0.06413, -0.1555, -0.00298, -0.2421, -0.09148, -0.05931, -0.00298, -0.004617, 0.00298, -0.2421, 0.00298, -0.004617, 0.09148, -0.05931, -0.2469, -0.3965, -0.06413, -0.1555, -0.1526, -0.1008, -0.00298, 0.2421, -0.00298, 0.004617, -0.09148, 0.05931, 0.2469, -0.3965, 0.06413, -0.1555, 0.1526, -0.1008, -0.3947, -2.29e-10, -0.09895, -0.05469, -0.09895, 0.05469, 0.2469, -0.3965, 0.1526, -0.1008, 0.06413, -0.1555, 0.00298, 0.2421, 0.09148, 0.05931, 0.00298, 0.004617, -0.2469, -0.3965, -0.1526, -0.1008, -0.06413, -0.1555, -0.00298, -0.2421, -0.09148, -0.05931, -0.00298, -0.004617, 0.00298, -0.2421, 0.00298, -0.004617, 0.09148, -0.05931, -0.2469, -0.3965, -0.06413, -0.1555, -0.1526, -0.1008, -0.3947, 7.8e-10, -0.09895, 0.05469, -0.09895, -0.05469, 0.3947, -4.76e-10, 0.09895, -0.05469, 0.09895, 0.05469, -0.2469, 0.3965, -0.1526, 0.1008, -0.06413, 0.1555, 0.00298, -0.2421, 0.09148, -0.05931, 0.00298, -0.004617, -0.00298, -0.2421, -0.00298, -0.004617, -0.09148, -0.05931, -0.2469, 0.3965, -0.06413, 0.1555, -0.1526, 0.1008, -0.00298, 0.2421, -0.00298, 0.004617, -0.09148, 0.05931, 0.2469, -0.3965, 0.06413, -0.1555, 0.1526, -0.1008, -0.3947, -6.36e-10, -0.09895, -0.05469, -0.09895, 0.05469, 0.2469, -0.3965, 0.1526, -0.1008, 0.06413, -0.1555, 0.00298, 0.2421, 0.09148, 0.05931, 0.00298, 0.004617, -0.3947, 3.29e-10, -0.09895, 0.05469, -0.09895, -0.05469, -0.2469, -0.3965, -0.1526, -0.1008, -0.06413, -0.1555, -0.00298, -0.2421, -0.09148, -0.05931, -0.00298, -0.004617, 0.00298, -0.2421, 0.00298, -0.004617, 0.09148, -0.05931, -0.2469, -0.3965, -0.06413, -0.1555, -0.1526, -0.1008, 0.2469, 0.3965, 0.06413, 0.1555, 0.1526, 0.1008, 0.3947, 3.64e-10, 0.09895, 0.05469, 0.09895, -0.05469, 0.2469, 0.3965, 0.1526, 0.1008, 0.06413, 0.1555, -0.00298, 0.2421, -0.09148, 0.05931, -0.00298, 0.004617, 0.00298, 0.2421, 0.00298, 0.004617, 0.09148, 0.05931, 0.001364, 0.007121, -0.001898, 0.007916, 0.002344, 0.003039, 0.00298, 0.004617, 0.1585, 0.0952, 0.1554, 0.0965, 0.1587, 0.09184, 0.1591, 0.09348, 0.06204, 0.1548, 0.05893, 0.1561, 0.06226, 0.1515, 0.06268, 0.1531, -0.05539, 0.1597, -0.0585, 0.161, -0.05516, 0.1564, -0.05474, 0.158, -0.09309, 0.06182, -0.09636, 0.06262, -0.09212, 0.05775, -0.09148, 0.05931, 0.1585, -0.09176, 0.1554, -0.09045, 0.1587, -0.09512, 0.1591, -0.09348, -0.06333, -0.1514, -0.06647, -0.1501, -0.06313, -0.1547, -0.06268, -0.1531, 0.0541, -0.1563, 0.05096, -0.155, 0.0543, -0.1597, 0.05474, -0.158, 0.08986, -0.05681, 0.08662, -0.056, 0.09086, -0.06087, 0.09148, -0.05931, 0.06252, 0.158, 0.05925, 0.1588, 0.06349, 0.1539, 0.06413, 0.1555, 0.001364, 0.007121, -0.001898, 0.007916, 0.002344, 0.003039, 0.00298, 0.004617, 0.151, -0.09829, 0.1478, -0.09746, 0.152, -0.1023, 0.1526, -0.1008, 0.001364, -0.002113, -0.001898, -0.001288, 0.002344, -0.006165, 0.00298, -0.004617, -0.1598, -0.09176, -0.1629, -0.09045, -0.1596, -0.09512, -0.1591, -0.09348, 0.1585, -0.09176, 0.1554, -0.09045, 0.1587, -0.09512, 0.1591, -0.09348, -0.05539, 0.1597, -0.0585, 0.161, -0.05516, 0.1564, -0.05474, 0.158, -0.1542, 0.1033, -0.1575, 0.1041, -0.1533, 0.09921, -0.1526, 0.1008, -0.06575, -0.153, -0.06898, -0.1522, -0.06474, -0.157, -0.06413, -0.1555, -0.09309, -0.05681, -0.09636, -0.056, -0.09212, -0.06087, -0.09148, -0.05931, -0.06517, -0.1525, -0.06831, -0.1512, -0.06497, -0.1559, -0.06452, -0.1542, -0.1936, 0.006629, -0.1968, 0.007947, -0.1934, 0.003285, -0.193, 0.004908, 0.06388, 0.156, 0.06077, 0.1573, 0.06411, 0.1526, 0.06452, 0.1542, -0.1006, -0.05219, -0.1038, -0.05139, -0.09956, -0.05627, -0.09895, -0.05469, -0.1006, 0.0572, -0.1038, 0.05802, -0.09956, 0.05315, -0.09895, 0.05469, -0.1542, -0.09829, -0.1575, -0.09746, -0.1533, -0.1023, -0.1526, -0.1008, -0.1936, -0.003186, -0.1968, -0.001901, -0.1934, -0.006563, -0.193, -0.004908, -0.06333, -0.1514, -0.06647, -0.1501, -0.06313, -0.1547, -0.06268, -0.1531, 0.001364, 0.007121, -0.001898, 0.007916, 0.002344, 0.003039, 0.00298, 0.004617, -0.1542, 0.1033, -0.1575, 0.1041, -0.1533, 0.09921, -0.1526, 0.1008, 0.06252, -0.153, 0.05925, -0.1522, 0.06349, -0.157, 0.06413, -0.1555, 0.4796, 0.1821, 0.478, 0.183, 0.478, 0.1821, 0.478, 0.1811, 0.2946, 0.2964, 0.293, 0.2973, 0.293, 0.2964, 0.293, 0.2955, 0.4796, 0.1821, 0.478, 0.183, 0.478, 0.1821, 0.478, 0.1811, -0.2964, 0.2976, -0.298, 0.2985, -0.298, 0.2976, -0.298, 0.2966, 0.4796, -0.1821, 0.478, -0.1811, 0.478, -0.1821, 0.478, -0.183, -0.2946, 0.2964, -0.2962, 0.2973, -0.2962, 0.2964, -0.2962, 0.2955, -0.4796, 0.1821, -0.4812, 0.183, -0.4812, 0.1821, -0.4812, 0.1811, 0.2964, -0.2976, 0.2948, -0.2966, 0.2948, -0.2976, 0.2948, -0.2985, 0.4796, 0.1821, 0.478, 0.183, 0.478, 0.1821, 0.478, 0.1811, 0.4796, -0.1821, 0.478, -0.1811, 0.478, -0.1821, 0.478, -0.183, -0.4796, -0.1821, -0.4812, -0.1811, -0.4812, -0.1821, -0.4812, -0.183, 0.2946, -0.2964, 0.293, -0.2955, 0.293, -0.2964, 0.293, -0.2973, -0.2964, 0.2976, -0.298, 0.2985, -0.298, 0.2976, -0.298, 0.2966, 4.53e-10, -0.4785, -0.001592, -0.4776, -0.001592, -0.4785, -0.001592, -0.4794, -0.2964, -0.2976, -0.298, -0.2966, -0.298, -0.2976, -0.298, -0.2985, -5.71e-10, -0.4785, -0.001592, -0.4776, -0.001592, -0.4785, -0.001592, -0.4794, 2.63e-10, 0.4785, -0.001592, 0.4794, -0.001592, 0.4785, -0.001592, 0.4776, -0.2946, 0.2964, -0.2962, 0.2973, -0.2962, 0.2964, -0.2962, 0.2955, -6.84e-10, -0.4785, -0.001592, -0.4776, -0.001592, -0.4785, -0.001592, -0.4794, -0.4796, 0.1821, -0.4812, 0.183, -0.4812, 0.1821, -0.4812, 0.1811, 0.001229, 0.2445, -0.002482, 0.2433, 0.001229, 0.2397, 0.00298, 0.2421, -0.004732, -0.2397, -0.008442, -0.2409, -0.004732, -0.2445, -0.00298, -0.2421, 0.3929, 0.002411, 0.3892, 0.001206, 0.3929, -0.002411, 0.3947, 6.51e-10, 0.001229, 0.2445, -0.002482, 0.2433, 0.001229, 0.2397, 0.00298, 0.2421, -0.004732, -0.2397, -0.008442, -0.2409, -0.004732, -0.2445, -0.00298, -0.2421, -0.3964, 0.002411, -0.4001, 0.001206, -0.3964, -0.002411, -0.3947, 4.38e-10, 0.001229, 0.2445, -0.002482, 0.2433, 0.001229, 0.2397, 0.00298, 0.2421, -0.2487, -0.3941, -0.2524, -0.3953, -0.2487, -0.3989, -0.2469, -0.3965, 0.001229, -0.2397, -0.002482, -0.2409, 0.001229, -0.2445, 0.00298, -0.2421, 0.2451, -0.3941, 0.2414, -0.3953, 0.2451, -0.3989, 0.2469, -0.3965, -0.2487, -0.3941, -0.2524, -0.3953, -0.2487, -0.3989, -0.2469, -0.3965, 0.2451, 0.3989, 0.2414, 0.3977, 0.2451, 0.3941, 0.2469, 0.3965, 0.4782, 0.1833, 0.1916, 0.00616, 0.1902, 0.007413, 0.4768, 0.1845, 0.002046, -0.006054, 0.09053, -0.06073, 0.08958, -0.06214, 0.001111, -0.007491, -0.05305, 0.1573, 0.001851, 0.4776, 0.003702, 0.4767, -0.05136, 0.1566, 0.1007, -0.05472, 0.1007, 0.05472, 0.1024, 0.05474, 0.1024, -0.05474, 0.1591, 0.09165, 0.4794, 0.1803, 0.4792, 0.1786, 0.159, 0.08981, 0.09079, 0.06088, 0.002401, 0.006036, 0.001822, 0.007455, 0.0901, 0.06245, 0.2929, 0.2971, 0.09471, 0.06534, 0.09291, 0.06616, 0.2911, 0.2977, 0.1536, 0.1022, 0.06508, 0.1569, 0.06603, 0.1583, 0.1545, 0.1037, 0.06246, 0.1513, 0.2936, 0.2953, 0.2926, 0.2942, 0.06223, 0.1494, 0.1536, 0.1022, 0.06508, 0.1569, 0.06603, 0.1583, 0.1545, 0.1037, 0.06246, 0.1513, 0.2936, 0.2953, 0.2926, 0.2942, 0.06223, 0.1494, 0.1536, 0.1022, 0.06508, 0.1569, 0.06603, 0.1583, 0.1545, 0.1037, -0.001629, 0.4776, 0.05308, 0.1572, 0.05142, 0.1564, -0.003258, 0.4768, 0.09079, 0.06088, 0.002401, 0.006036, 0.001822, 0.007455, 0.0901, 0.06245, 0.194, 0.003375, 0.4805, 0.1806, 0.4815, 0.1791, 0.195, 0.001842, 0.002046, -0.006054, 0.09053, -0.06073, 0.08958, -0.06214, 0.001111, -0.007491, -0.05305, 0.1573, 0.001851, 0.4776, 0.003702, 0.4767, -0.05136, 0.1566, 0.1007, -0.05472, 0.1007, 0.05472, 0.1024, 0.05474, 0.1024, -0.05474, 0.2946, 0.2975, 0.1509, 0.1001, 0.1487, 0.1007, 0.2927, 0.2974, -0.06482, 0.1571, -0.1532, 0.1022, -0.1538, 0.1036, -0.0655, 0.1586, 0.06363, -0.1558, 0.2952, -0.2989, 0.2941, -0.3003, 0.06273, -0.1574, 0.06482, -0.1571, 0.1532, -0.1022, 0.1538, -0.1036, 0.0655, -0.1586, 0.0646, 0.1524, 0.296, 0.2961, 0.2956, 0.2947, 0.06468, 0.1506, 0.06319, 0.154, 0.1517, 0.09936, 0.1507, 0.09792, 0.06225, 0.1526, 0.4797, -0.1802, 0.1593, -0.09175, 0.1594, -0.09002, 0.4797, -0.1784, -0.1007, 0.05472, -0.1007, -0.05472, -0.1024, -0.05474, -0.1024, 0.05474, 0.1588, -0.09528, 0.4791, -0.1838, 0.4787, -0.1855, 0.1584, -0.09708, -0.09079, -0.06088, -0.002401, -0.006036, -0.001822, -0.007455, -0.0901, -0.06245, 0.1916, -0.00615, 0.4782, -0.1833, 0.4769, -0.1845, 0.1903, -0.007391, -0.002046, 0.006054, -0.09053, 0.06073, -0.08958, 0.06214, -0.001111, 0.007491, -0.2929, -0.2971, -0.09471, -0.06534, -0.09291, -0.06616, -0.2911, -0.2977, 0.1519, -0.0992, 0.06355, -0.154, 0.06296, -0.1526, 0.1512, -0.09761, 0.06175, -0.1547, 0.2931, -0.2975, 0.2917, -0.2986, 0.06082, -0.1563, -0.1536, -0.1022, -0.06508, -0.1569, -0.06603, -0.1583, -0.1545, -0.1037, -0.06246, -0.1513, -0.2936, -0.2953, -0.2926, -0.2942, -0.06223, -0.1494, -0.1519, 0.0992, -0.06355, 0.154, -0.06296, 0.1526, -0.1512, 0.09761, 0.001629, -0.4776, -0.05308, -0.1572, -0.05142, -0.1564, 0.003258, -0.4768, 0.09241, -0.05786, 0.003934, -0.003187, 0.004888, -0.001757, 0.09335, -0.0564, -0.1916, 0.00615, -0.4782, 0.1833, -0.4769, 0.1845, -0.1903, 0.007391, 0.003673, 0.00303, 0.09206, 0.05788, 0.09264, 0.05644, 0.004365, 0.001443, 0.05305, -0.1573, -0.001851, -0.4776, -0.003702, -0.4767, 0.05136, -0.1566, 0.09721, 0.05472, 0.09721, -0.05472, 0.09548, -0.05474, 0.09548, 0.05474, -0.298, 0.2967, -0.155, 0.09916, -0.1569, 0.09883, -0.2996, 0.2958, 0.06482, -0.1571, 0.1532, -0.1022, 0.1538, -0.1036, 0.0655, -0.1586, 0.0646, 0.1524, 0.296, 0.2961, 0.2956, 0.2947, 0.06468, 0.1506, 0.06319, 0.154, 0.1517, 0.09936, 0.1507, 0.09792, 0.06225, 0.1526, -0.06363, 0.1558, -0.2952, 0.2989, -0.2941, 0.3003, -0.06273, 0.1574, -0.06482, 0.1571, -0.1532, 0.1022, -0.1538, 0.1036, -0.0655, 0.1586, 0.4782, 0.1833, 0.1916, 0.00616, 0.1902, 0.007413, 0.4768, 0.1845, 0.002046, -0.006054, 0.09053, -0.06073, 0.08958, -0.06214, 0.001111, -0.007491, -0.05305, 0.1573, 0.001851, 0.4776, 0.003702, 0.4767, -0.05136, 0.1566, 0.1007, -0.05472, 0.1007, 0.05472, 0.1024, 0.05474, 0.1024, -0.05474, 0.1591, 0.09165, 0.4794, 0.1803, 0.4792, 0.1786, 0.159, 0.08981, 0.09079, 0.06088, 0.002401, 0.006036, 0.001822, 0.007455, 0.0901, 0.06245, 0.4797, -0.1802, 0.1593, -0.09175, 0.1594, -0.09002, 0.4797, -0.1784, -0.1007, 0.05472, -0.1007, -0.05472, -0.1024, -0.05474, -0.1024, 0.05474, 0.1588, -0.09528, 0.4791, -0.1838, 0.4787, -0.1855, 0.1584, -0.09708, -0.09079, -0.06088, -0.002401, -0.006036, -0.001822, -0.007455, -0.0901, -0.06245, 0.1916, -0.00615, 0.4782, -0.1833, 0.4769, -0.1845, 0.1903, -0.007391, -0.002046, 0.006054, -0.09053, 0.06073, -0.08958, 0.06214, -0.001111, 0.007491, -0.4782, -0.1833, -0.1916, -0.00616, -0.1902, -0.007413, -0.4768, -0.1845, -0.003673, -0.00303, -0.09206, -0.05788, -0.09264, -0.05644, -0.004365, -0.001443, -0.0565, -0.1585, -0.00183, -0.4789, -0.00366, -0.4794, -0.05827, -0.1591, -0.09721, -0.05472, -0.09721, 0.05472, -0.09548, 0.05474, -0.09548, -0.05474, -0.1591, -0.09165, -0.4794, -0.1803, -0.4792, -0.1786, -0.159, -0.08981, -0.09241, 0.05786, -0.003934, 0.003187, -0.004888, 0.001757, -0.09335, 0.0564, -0.296, 0.2953, -0.09803, 0.0635, -0.09955, 0.06248, -0.2975, 0.2942, -0.1536, -0.1022, -0.06508, -0.1569, -0.06603, -0.1583, -0.1545, -0.1037, -0.06246, -0.1513, -0.2936, -0.2953, -0.2926, -0.2942, -0.06223, -0.1494, -0.1519, 0.0992, -0.06355, 0.154, -0.06296, 0.1526, -0.1512, 0.09761, -0.06175, 0.1547, -0.2931, 0.2975, -0.2917, 0.2986, -0.06082, 0.1563, 0.1519, -0.0992, 0.06355, -0.154, 0.06296, -0.1526, 0.1512, -0.09761, -0.298, 0.2967, -0.155, 0.09916, -0.1569, 0.09883, -0.2996, 0.2958, 0.06482, -0.1571, 0.1532, -0.1022, 0.1538, -0.1036, 0.0655, -0.1586, 0.0646, 0.1524, 0.296, 0.2961, 0.2956, 0.2947, 0.06468, 0.1506, 0.06319, 0.154, 0.1517, 0.09936, 0.1507, 0.09792, 0.06225, 0.1526, -0.06363, 0.1558, -0.2952, 0.2989, -0.2941, 0.3003, -0.06273, 0.1574, -0.06482, 0.1571, -0.1532, 0.1022, -0.1538, 0.1036, -0.0655, 0.1586, 0.001629, -0.4776, -0.05308, -0.1572, -0.05142, -0.1564, 0.003258, -0.4768, 0.09241, -0.05786, 0.003934, -0.003187, 0.004888, -0.001757, 0.09335, -0.0564, -0.1916, 0.00615, -0.4782, 0.1833, -0.4769, 0.1845, -0.1903, 0.007391, 0.003673, 0.00303, 0.09206, 0.05788, 0.09264, 0.05644, 0.004365, 0.001443, 0.05305, -0.1573, -0.001851, -0.4776, -0.003702, -0.4767, 0.05136, -0.1566, 0.09721, 0.05472, 0.09721, -0.05472, 0.09548, -0.05474, 0.09548, 0.05474, -0.2946, -0.2975, -0.1509, -0.1001, -0.1487, -0.1007, -0.2927, -0.2974, -0.06319, -0.154, -0.1517, -0.09936, -0.1507, -0.09792, -0.06225, -0.1526, -0.0646, -0.1524, -0.296, -0.2961, -0.2956, -0.2947, -0.06468, -0.1506, -0.06319, -0.154, -0.1517, -0.09936, -0.1507, -0.09792, -0.06225, -0.1526, -0.0646, -0.1524, -0.296, -0.2961, -0.2956, -0.2947, -0.06468, -0.1506, -0.06319, -0.154, -0.1517, -0.09936, -0.1507, -0.09792, -0.06225, -0.1526, -0.4794, -0.1839, -0.159, -0.09517, -0.1589, -0.09686, -0.4792, -0.1857, -0.09721, -0.05472, -0.09721, 0.05472, -0.09548, 0.05474, -0.09548, -0.05474, -0.1591, -0.09165, -0.4794, -0.1803, -0.4792, -0.1786, -0.159, -0.08981, -0.09241, 0.05786, -0.003934, 0.003187, -0.004888, 0.001757, -0.09335, 0.0564, -0.194, -0.003375, -0.4805, -0.1806, -0.4815, -0.1791, -0.195, -0.001842, -0.003673, -0.00303, -0.09206, -0.05788, -0.09264, -0.05644, -0.004365, -0.001443, -0.001787, 0.4789, -0.05658, 0.1585, -0.05841, 0.159, -0.003573, 0.4793, -0.09079, -0.06088, -0.002401, -0.006036, -0.001822, -0.007455, -0.0901, -0.06245, 0.1916, -0.00615, 0.4782, -0.1833, 0.4769, -0.1845, 0.1903, -0.007391, -0.002046, 0.006054, -0.09053, 0.06073, -0.08958, 0.06214, -0.001111, 0.007491, 0.0565, 0.1585, 0.00183, 0.4789, 0.00366, 0.4794, 0.05827, 0.1591, -0.1007, 0.05472, -0.1007, -0.05472, -0.1024, -0.05474, -0.1024, 0.05474, -0.296, 0.2953, -0.09803, 0.0635, -0.09955, 0.06248, -0.2975, 0.2942, -0.1536, -0.1022, -0.06508, -0.1569, -0.06603, -0.1583, -0.1545, -0.1037, -0.06246, -0.1513, -0.2936, -0.2953, -0.2926, -0.2942, -0.06223, -0.1494, -0.1519, 0.0992, -0.06355, 0.154, -0.06296, 0.1526, -0.1512, 0.09761, -0.06175, 0.1547, -0.2931, 0.2975, -0.2917, 0.2986, -0.06082, 0.1563, 0.1519, -0.0992, 0.06355, -0.154, 0.06296, -0.1526, 0.1512, -0.09761, -0.4794, -0.1839, -0.159, -0.09517, -0.1589, -0.09686, -0.4792, -0.1857, -0.09721, -0.05472, -0.09721, 0.05472, -0.09548, 0.05474, -0.09548, -0.05474, -0.1591, -0.09165, -0.4794, -0.1803, -0.4792, -0.1786, -0.159, -0.08981, -0.09241, 0.05786, -0.003934, 0.003187, -0.004888, 0.001756, -0.09335, 0.0564, -0.194, -0.003375, -0.4805, -0.1806, -0.4815, -0.1791, -0.195, -0.001842, -0.003673, -0.00303, -0.09206, -0.05788, -0.09264, -0.05644, -0.004365, -0.001443, -0.4807, 0.1806, -0.1941, 0.00343, -0.1951, 0.001952, -0.4818, 0.1791, 0.003673, 0.00303, 0.09206, 0.05788, 0.09264, 0.05644, 0.004365, 0.001443, 0.05305, -0.1573, -0.001851, -0.4776, -0.003702, -0.4767, 0.05136, -0.1566, 0.09721, 0.05472, 0.09721, -0.05472, 0.09548, -0.05474, 0.09548, 0.05474, -0.1588, 0.09528, -0.4791, 0.1838, -0.4787, 0.1855, -0.1584, 0.09708, 0.09241, -0.05786, 0.003934, -0.003187, 0.004888, -0.001757, 0.09335, -0.0564, 0.001104, 0.2398, 0.0891, 0.05761, 0.08672, 0.05591, -0.0007722, 0.2374, 0.09739, 0.05215, 0.393, -0.002496, 0.3914, -0.004992, 0.09584, 0.04961, 0.1555, 0.1, 0.2498, 0.3957, 0.2527, 0.3949, 0.1584, 0.09921, -0.0914, 0.05633, -0.004387, 0.2398, -0.005794, 0.2375, -0.09131, 0.05335, 0.005958, 0.00473, 0.006909, 0.2417, 0.01084, 0.2414, 0.008937, 0.004842, -0.001104, -0.2398, -0.0891, -0.05761, -0.08672, -0.05591, 0.0007722, -0.2374, 0.09949, -0.05762, 0.3951, -0.002863, 0.3955, -0.005726, 0.1, -0.06056, -0.1497, 0.1007, -0.2439, 0.3964, -0.2409, 0.3963, -0.1467, 0.1006, 0.0914, -0.05633, 0.004387, -0.2398, 0.005794, -0.2375, 0.09131, -0.05335, -0.005958, -0.00473, -0.006909, -0.2417, -0.01084, -0.2414, -0.008937, -0.004842, 0.3934, 0.002704, 0.09785, -0.05218, 0.09675, -0.04966, 0.3922, 0.005408, -0.0914, 0.05633, -0.004387, 0.2398, -0.005794, 0.2375, -0.09131, 0.05335, 0.005958, 0.00473, 0.006909, 0.2417, 0.01084, 0.2414, 0.008937, 0.004842, 0.06543, 0.1528, 0.2479, 0.394, 0.2489, 0.3914, 0.06673, 0.1501, 0.09739, 0.05215, 0.393, -0.002496, 0.3914, -0.004992, 0.09584, 0.04961, 0.2485, -0.394, 0.06582, -0.1531, 0.06751, -0.1507, 0.2501, -0.3915, -8.549e-05, 0.005326, 0.0005294, 0.2425, 0.004039, 0.2429, 0.002809, 0.006035, 0.06186, -0.1574, 0.2445, -0.3984, 0.2421, -0.4002, 0.05959, -0.1593, -0.09739, -0.05215, -0.393, 0.002496, -0.3914, 0.004992, -0.09584, -0.04961, 0.1497, -0.1007, 0.2439, -0.3964, 0.2409, -0.3963, 0.1467, -0.1006, -0.001104, -0.2398, -0.0891, -0.05761, -0.08672, -0.05591, 0.0007722, -0.2374, 0.09949, -0.05762, 0.3951, -0.002863, 0.3955, -0.005726, 0.1, -0.06056, -0.1497, 0.1007, -0.2439, 0.3964, -0.2409, 0.3963, -0.1467, 0.1006, 0.0914, -0.05633, 0.004387, -0.2398, 0.005794, -0.2375, 0.09131, -0.05335, -0.005958, -0.00473, -0.006909, -0.2417, -0.01084, -0.2414, -0.008937, -0.004842, -0.2439, -0.3964, -0.1496, -0.1007, -0.1467, -0.1006, -0.2409, -0.3963, -0.1555, -0.1, -0.2498, -0.3957, -0.2527, -0.3949, -0.1584, -0.09921, -0.09368, -0.06132, -0.006137, -0.2436, -0.009294, -0.2452, -0.09587, -0.06334, 8.55e-05, -0.005326, -0.0005294, -0.2425, -0.004039, -0.2429, -0.002809, -0.006035, -0.06543, -0.1528, -0.2479, -0.394, -0.2489, -0.3914, -0.06673, -0.1501, 3.564e-05, 0.2416, -0.0002846, 0.004549, -0.003549, 0.00448, -0.002909, 0.2412, 0.06186, -0.1574, 0.2445, -0.3984, 0.2421, -0.4002, 0.05959, -0.1593, -0.09739, -0.05215, -0.393, 0.002496, -0.3914, 0.004992, -0.09584, -0.04961, 0.1497, -0.1007, 0.2439, -0.3964, 0.2409, -0.3963, 0.1467, -0.1006, 0.09368, 0.06132, 0.006137, 0.2436, 0.009294, 0.2452, 0.09587, 0.06334, -0.3954, -0.002889, -0.09974, -0.05751, -0.1005, -0.06032, -0.3961, -0.005778, -0.09368, -0.06132, -0.006137, -0.2436, -0.009294, -0.2452, -0.09587, -0.06334, 8.549e-05, -0.005326, -0.0005294, -0.2425, -0.004039, -0.2429, -0.002809, -0.006035, -0.06543, -0.1528, -0.2479, -0.394, -0.2489, -0.3914, -0.06673, -0.1501, -0.09949, 0.05762, -0.3951, 0.002863, -0.3955, 0.005726, -0.1, 0.06056, -0.2498, 0.3957, -0.1555, 0.09995, -0.1584, 0.09912, -0.2526, 0.3948, -0.1497, 0.1007, -0.2439, 0.3964, -0.2409, 0.3963, -0.1467, 0.1006, 0.0914, -0.05633, 0.004387, -0.2398, 0.005794, -0.2375, 0.09131, -0.05335, -0.005958, -0.00473, -0.006909, -0.2417, -0.01084, -0.2414, -0.008937, -0.004842, -0.06186, 0.1574, -0.2445, 0.3984, -0.2421, 0.4002, -0.05959, 0.1593, 3.564e-05, 0.2416, -0.0002846, 0.004549, -0.003549, 0.00448, -0.002909, 0.2412, 0.06186, -0.1574, 0.2445, -0.3984, 0.2421, -0.4002, 0.05959, -0.1593, -0.09739, -0.05215, -0.393, 0.002496, -0.3914, 0.004992, -0.09584, -0.04961, 0.1497, -0.1007, 0.2439, -0.3964, 0.2409, -0.3963, 0.1467, -0.1006, 0.09368, 0.06132, 0.006137, 0.2436, 0.009294, 0.2452, 0.09587, 0.06334, -0.2439, -0.3964, -0.1496, -0.1007, -0.1467, -0.1006, -0.2409, -0.3963, -0.1555, -0.1, -0.2498, -0.3957, -0.2527, -0.3949, -0.1584, -0.09921, -0.09368, -0.06132, -0.006137, -0.2436, -0.009294, -0.2452, -0.09587, -0.06334, 8.549e-05, -0.005326, -0.0005294, -0.2425, -0.004039, -0.2429, -0.002809, -0.006035, -0.06543, -0.1528, -0.2479, -0.394, -0.2489, -0.3914, -0.06673, -0.1501, 0.001104, 0.2398, 0.0891, 0.05761, 0.08672, 0.05591, -0.0007722, 0.2374, 0.09739, 0.05215, 0.393, -0.002496, 0.3914, -0.004992, 0.09584, 0.04961, 0.1555, 0.1, 0.2498, 0.3957, 0.2527, 0.3949, 0.1584, 0.09921, -0.0914, 0.05633, -0.004387, 0.2398, -0.005794, 0.2375, -0.09131, 0.05335, 0.005958, 0.00473, 0.006909, 0.2417, 0.01084, 0.2414, 0.008937, 0.004842, -0.0002521, 0.009626, -0.001934, 0.009666, -0.001898, 0.007916, 0.001364, 0.007121, -0.003615, 0.009707, -0.00516, 0.00871, -0.001898, 0.007916, -0.001934, 0.009666, -0.00516, 0.00871, -0.006705, 0.007713, -0.007358, 0.006165, -0.001898, 0.007916, -0.007358, 0.006165, -0.008011, 0.004617, -0.006395, 0.002113, -0.001898, 0.007916, -0.006395, 0.002113, -0.004779, -0.0003905, -0.00308, -0.000462, -0.001898, 0.007916, -0.00308, -0.000462, -0.001382, -0.0005334, 0.0001626, 0.0004635, -0.001898, 0.007916, 0.0001626, 0.0004635, 0.001707, 0.00146, 0.002344, 0.003039, -0.001898, 0.007916, 0.1579, 0.09693, 0.1565, 0.09788, 0.1554, 0.0965, 0.1585, 0.0952, 0.1551, 0.09884, 0.1523, 0.09779, 0.1554, 0.0965, 0.1565, 0.09788, 0.1523, 0.09779, 0.1495, 0.09675, 0.1491, 0.09512, 0.1554, 0.0965, 0.1491, 0.09512, 0.1487, 0.09348, 0.1493, 0.09176, 0.1554, 0.0965, 0.1493, 0.09176, 0.15, 0.09004, 0.1513, 0.08907, 0.1554, 0.0965, 0.1513, 0.08907, 0.1527, 0.0881, 0.1555, 0.08915, 0.1554, 0.0965, 0.1555, 0.08915, 0.1583, 0.09019, 0.1587, 0.09184, 0.1554, 0.0965, 0.06139, 0.1565, 0.06, 0.1575, 0.05893, 0.1561, 0.06204, 0.1548, 0.0586, 0.1585, 0.05581, 0.1574, 0.05893, 0.1561, 0.06, 0.1575, 0.05581, 0.1574, 0.05302, 0.1564, 0.05261, 0.1547, 0.05893, 0.1561, 0.05261, 0.1547, 0.0522, 0.1531, 0.05285, 0.1514, 0.05893, 0.1561, 0.05285, 0.1514, 0.05349, 0.1497, 0.05488, 0.1487, 0.05893, 0.1561, 0.05488, 0.1487, 0.05626, 0.1477, 0.05905, 0.1488, 0.05893, 0.1561, 0.05905, 0.1488, 0.06184, 0.1498, 0.06226, 0.1515, 0.05893, 0.1561, -0.05603, 0.1614, -0.05743, 0.1624, -0.0585, 0.161, -0.05539, 0.1597, -0.05882, 0.1634, -0.06161, 0.1624, -0.0585, 0.161, -0.05743, 0.1624, -0.06161, 0.1624, -0.0644, 0.1613, -0.06481, 0.1597, -0.0585, 0.161, -0.06481, 0.1597, -0.06522, 0.158, -0.06458, 0.1563, -0.0585, 0.161, -0.06458, 0.1563, -0.06393, 0.1546, -0.06255, 0.1536, -0.0585, 0.161, -0.06255, 0.1536, -0.06116, 0.1527, -0.05837, 0.1537, -0.0585, 0.161, -0.05837, 0.1537, -0.05558, 0.1548, -0.05516, 0.1564, -0.0585, 0.161, -0.09471, 0.06432, -0.09639, 0.06437, -0.09636, 0.06262, -0.09309, 0.06182, -0.09808, 0.06443, -0.09962, 0.06343, -0.09636, 0.06262, -0.09639, 0.06437, -0.09962, 0.06343, -0.1012, 0.06244, -0.1018, 0.06087, -0.09636, 0.06262, -0.1018, 0.06087, -0.1025, 0.05931, -0.1009, 0.05681, -0.09636, 0.06262, -0.1009, 0.05681, -0.09924, 0.0543, -0.09754, 0.05425, -0.09636, 0.06262, -0.09754, 0.05425, -0.09585, 0.05419, -0.0943, 0.05519, -0.09636, 0.06262, -0.0943, 0.05519, -0.09276, 0.05618, -0.09212, 0.05775, -0.09636, 0.06262, 0.1579, -0.09004, 0.1565, -0.08907, 0.1554, -0.09045, 0.1585, -0.09176, 0.1551, -0.0881, 0.1523, -0.08915, 0.1554, -0.09045, 0.1565, -0.08907, 0.1523, -0.08915, 0.1495, -0.09019, 0.1491, -0.09184, 0.1554, -0.09045, 0.1491, -0.09184, 0.1487, -0.09348, 0.1493, -0.0952, 0.1554, -0.09045, 0.1493, -0.0952, 0.15, -0.09693, 0.1513, -0.09788, 0.1554, -0.09045, 0.1513, -0.09788, 0.1527, -0.09884, 0.1555, -0.09779, 0.1554, -0.09045, 0.1555, -0.09779, 0.1583, -0.09675, 0.1587, -0.09512, 0.1554, -0.09045, -0.06397, -0.1497, -0.06539, -0.1487, -0.06647, -0.1501, -0.06333, -0.1514, -0.06681, -0.1477, -0.0696, -0.1488, -0.06647, -0.1501, -0.06539, -0.1487, -0.0696, -0.1488, -0.07239, -0.1498, -0.07278, -0.1515, -0.06647, -0.1501, -0.07278, -0.1515, -0.07316, -0.1531, -0.07252, -0.1548, -0.06647, -0.1501, -0.07252, -0.1548, -0.07187, -0.1565, -0.07051, -0.1575, -0.06647, -0.1501, -0.07051, -0.1575, -0.06915, -0.1585, -0.06636, -0.1574, -0.06647, -0.1501, -0.06636, -0.1574, -0.06357, -0.1564, -0.06313, -0.1547, -0.06647, -0.1501, 0.05345, -0.1546, 0.05203, -0.1536, 0.05096, -0.155, 0.0541, -0.1563, 0.05061, -0.1527, 0.04782, -0.1537, 0.05096, -0.155, 0.05203, -0.1536, 0.04782, -0.1537, 0.04503, -0.1548, 0.04464, -0.1564, 0.05096, -0.155, 0.04464, -0.1564, 0.04426, -0.158, 0.04491, -0.1597, 0.05096, -0.155, 0.04491, -0.1597, 0.04555, -0.1614, 0.04691, -0.1624, 0.05096, -0.155, 0.04691, -0.1624, 0.04827, -0.1634, 0.05106, -0.1624, 0.05096, -0.155, 0.05106, -0.1624, 0.05385, -0.1613, 0.0543, -0.1597, 0.05096, -0.155, 0.08824, -0.0543, 0.08659, -0.05425, 0.08662, -0.056, 0.08986, -0.05681, 0.08493, -0.05419, 0.08338, -0.05519, 0.08662, -0.056, 0.08659, -0.05425, 0.08338, -0.05519, 0.08184, -0.05618, 0.08116, -0.05775, 0.08662, -0.056, 0.08116, -0.05775, 0.08049, -0.05931, 0.0821, -0.06182, 0.08662, -0.056, 0.0821, -0.06182, 0.08372, -0.06432, 0.08544, -0.06437, 0.08662, -0.056, 0.08544, -0.06437, 0.08716, -0.06443, 0.08871, -0.06343, 0.08662, -0.056, 0.08871, -0.06343, 0.09025, -0.06244, 0.09086, -0.06087, 0.08662, -0.056, 0.0609, 0.1605, 0.05921, 0.1605, 0.05925, 0.1588, 0.06252, 0.158, 0.05752, 0.1606, 0.05598, 0.1596, 0.05925, 0.1588, 0.05921, 0.1605, 0.05598, 0.1596, 0.05443, 0.1586, 0.05379, 0.157, 0.05925, 0.1588, 0.05379, 0.157, 0.05314, 0.1555, 0.05476, 0.153, 0.05925, 0.1588, 0.05476, 0.153, 0.05637, 0.1505, 0.05807, 0.1504, 0.05925, 0.1588, 0.05807, 0.1504, 0.05976, 0.1504, 0.0613, 0.1514, 0.05925, 0.1588, 0.0613, 0.1514, 0.06285, 0.1524, 0.06349, 0.1539, 0.05925, 0.1588, -0.0002521, 0.009626, -0.001934, 0.009666, -0.001898, 0.007916, 0.001364, 0.007121, -0.003615, 0.009707, -0.00516, 0.00871, -0.001898, 0.007916, -0.001934, 0.009666, -0.00516, 0.00871, -0.006705, 0.007713, -0.007358, 0.006165, -0.001898, 0.007916, -0.007358, 0.006165, -0.008011, 0.004617, -0.006395, 0.002113, -0.001898, 0.007916, -0.006395, 0.002113, -0.004779, -0.0003905, -0.00308, -0.000462, -0.001898, 0.007916, -0.00308, -0.000462, -0.001382, -0.0005334, 0.0001626, 0.0004635, -0.001898, 0.007916, 0.0001626, 0.0004635, 0.001707, 0.00146, 0.002344, 0.003039, -0.001898, 0.007916, 0.1494, -0.09578, 0.1477, -0.09571, 0.1478, -0.09746, 0.151, -0.09829, 0.1461, -0.09563, 0.1445, -0.09663, 0.1478, -0.09746, 0.1477, -0.09571, 0.1445, -0.09663, 0.143, -0.09763, 0.1423, -0.09921, 0.1478, -0.09746, 0.1423, -0.09921, 0.1416, -0.1008, 0.1433, -0.1033, 0.1478, -0.09746, 0.1433, -0.1033, 0.1449, -0.1058, 0.1466, -0.1058, 0.1478, -0.09746, 0.1466, -0.1058, 0.1483, -0.1059, 0.1498, -0.1049, 0.1478, -0.09746, 0.1498, -0.1049, 0.1514, -0.1039, 0.152, -0.1023, 0.1478, -0.09746, -0.0002521, 0.0003905, -0.001934, 0.000462, -0.001898, -0.001288, 0.001364, -0.002113, -0.003615, 0.0005334, -0.00516, -0.0004635, -0.001898, -0.001288, -0.001934, 0.000462, -0.00516, -0.0004635, -0.006705, -0.00146, -0.007358, -0.003039, -0.001898, -0.001288, -0.007358, -0.003039, -0.008011, -0.004617, -0.006395, -0.007121, -0.001898, -0.001288, -0.006395, -0.007121, -0.004779, -0.009626, -0.00308, -0.009666, -0.001898, -0.001288, -0.00308, -0.009666, -0.001382, -0.009707, 0.0001626, -0.00871, -0.001898, -0.001288, 0.0001626, -0.00871, 0.001707, -0.007713, 0.002344, -0.006165, -0.001898, -0.001288, -0.1604, -0.09004, -0.1619, -0.08907, -0.1629, -0.09045, -0.1598, -0.09176, -0.1633, -0.0881, -0.1661, -0.08915, -0.1629, -0.09045, -0.1619, -0.08907, -0.1661, -0.08915, -0.1689, -0.09019, -0.1692, -0.09184, -0.1629, -0.09045, -0.1692, -0.09184, -0.1696, -0.09348, -0.169, -0.0952, -0.1629, -0.09045, -0.169, -0.0952, -0.1683, -0.09693, -0.167, -0.09788, -0.1629, -0.09045, -0.167, -0.09788, -0.1656, -0.09884, -0.1628, -0.09779, -0.1629, -0.09045, -0.1628, -0.09779, -0.16, -0.09675, -0.1596, -0.09512, -0.1629, -0.09045, 0.1579, -0.09004, 0.1565, -0.08907, 0.1554, -0.09045, 0.1585, -0.09176, 0.1551, -0.0881, 0.1523, -0.08915, 0.1554, -0.09045, 0.1565, -0.08907, 0.1523, -0.08915, 0.1495, -0.09019, 0.1491, -0.09184, 0.1554, -0.09045, 0.1491, -0.09184, 0.1487, -0.09348, 0.1493, -0.0952, 0.1554, -0.09045, 0.1493, -0.0952, 0.15, -0.09693, 0.1513, -0.09788, 0.1554, -0.09045, 0.1513, -0.09788, 0.1527, -0.09884, 0.1555, -0.09779, 0.1554, -0.09045, 0.1555, -0.09779, 0.1583, -0.09675, 0.1587, -0.09512, 0.1554, -0.09045, -0.05603, 0.1614, -0.05743, 0.1624, -0.0585, 0.161, -0.05539, 0.1597, -0.05882, 0.1634, -0.06161, 0.1624, -0.0585, 0.161, -0.05743, 0.1624, -0.06161, 0.1624, -0.0644, 0.1613, -0.06481, 0.1597, -0.0585, 0.161, -0.06481, 0.1597, -0.06522, 0.158, -0.06458, 0.1563, -0.0585, 0.161, -0.06458, 0.1563, -0.06393, 0.1546, -0.06255, 0.1536, -0.0585, 0.161, -0.06255, 0.1536, -0.06116, 0.1527, -0.05837, 0.1537, -0.0585, 0.161, -0.05837, 0.1537, -0.05558, 0.1548, -0.05516, 0.1564, -0.0585, 0.161, -0.1559, 0.1058, -0.1575, 0.1058, -0.1575, 0.1041, -0.1542, 0.1033, -0.1592, 0.1059, -0.1608, 0.1049, -0.1575, 0.1041, -0.1575, 0.1058, -0.1608, 0.1049, -0.1623, 0.1039, -0.163, 0.1023, -0.1575, 0.1041, -0.163, 0.1023, -0.1636, 0.1008, -0.162, 0.09829, -0.1575, 0.1041, -0.162, 0.09829, -0.1604, 0.09578, -0.1587, 0.09571, -0.1575, 0.1041, -0.1587, 0.09571, -0.157, 0.09563, -0.1554, 0.09663, -0.1575, 0.1041, -0.1554, 0.09663, -0.1539, 0.09763, -0.1533, 0.09921, -0.1575, 0.1041, -0.06737, -0.1505, -0.06902, -0.1504, -0.06898, -0.1522, -0.06575, -0.153, -0.07068, -0.1504, -0.07222, -0.1514, -0.06898, -0.1522, -0.06902, -0.1504, -0.07222, -0.1514, -0.07376, -0.1524, -0.07444, -0.1539, -0.06898, -0.1522, -0.07444, -0.1539, -0.07513, -0.1555, -0.07351, -0.158, -0.06898, -0.1522, -0.07351, -0.158, -0.07189, -0.1605, -0.07017, -0.1605, -0.06898, -0.1522, -0.07017, -0.1605, -0.06844, -0.1606, -0.0669, -0.1596, -0.06898, -0.1522, -0.0669, -0.1596, -0.06535, -0.1586, -0.06474, -0.157, -0.06898, -0.1522, -0.09471, -0.0543, -0.09639, -0.05425, -0.09636, -0.056, -0.09309, -0.05681, -0.09808, -0.05419, -0.09962, -0.05519, -0.09636, -0.056, -0.09639, -0.05425, -0.09962, -0.05519, -0.1012, -0.05618, -0.1018, -0.05775, -0.09636, -0.056, -0.1018, -0.05775, -0.1025, -0.05931, -0.1009, -0.06182, -0.09636, -0.056, -0.1009, -0.06182, -0.09924, -0.06432, -0.09754, -0.06437, -0.09636, -0.056, -0.09754, -0.06437, -0.09585, -0.06443, -0.0943, -0.06343, -0.09636, -0.056, -0.0943, -0.06343, -0.09276, -0.06244, -0.09212, -0.06087, -0.09636, -0.056, -0.06581, -0.1508, -0.06724, -0.1498, -0.06831, -0.1512, -0.06517, -0.1525, -0.06866, -0.1489, -0.07145, -0.1499, -0.06831, -0.1512, -0.06724, -0.1498, -0.07145, -0.1499, -0.07425, -0.151, -0.07462, -0.1526, -0.06831, -0.1512, -0.07462, -0.1526, -0.075, -0.1542, -0.07436, -0.156, -0.06831, -0.1512, -0.07436, -0.156, -0.07371, -0.1577, -0.07236, -0.1586, -0.06831, -0.1512, -0.07236, -0.1586, -0.07101, -0.1596, -0.06821, -0.1586, -0.06831, -0.1512, -0.06821, -0.1586, -0.06542, -0.1575, -0.06497, -0.1559, -0.06831, -0.1512, -0.1943, 0.008351, -0.1957, 0.00933, -0.1968, 0.007947, -0.1936, 0.006629, -0.1971, 0.01031, -0.1999, 0.009264, -0.1968, 0.007947, -0.1957, 0.00933, -0.1999, 0.009264, -0.2027, 0.008219, -0.2031, 0.006563, -0.1968, 0.007947, -0.2031, 0.006563, -0.2035, 0.004908, -0.2028, 0.003186, -0.1968, 0.007947, -0.2028, 0.003186, -0.2022, 0.001464, -0.2008, 0.0005176, -0.1968, 0.007947, -0.2008, 0.0005176, -0.1994, -0.0004292, -0.1966, 0.0006163, -0.1968, 0.007947, -0.1966, 0.0006163, -0.1939, 0.001662, -0.1934, 0.003285, -0.1968, 0.007947, 0.06323, 0.1577, 0.06184, 0.1586, 0.06077, 0.1573, 0.06388, 0.156, 0.06045, 0.1596, 0.05766, 0.1586, 0.06077, 0.1573, 0.06184, 0.1586, 0.05766, 0.1586, 0.05487, 0.1575, 0.05446, 0.1559, 0.06077, 0.1573, 0.05446, 0.1559, 0.05404, 0.1542, 0.05469, 0.1525, 0.06077, 0.1573, 0.05469, 0.1525, 0.05533, 0.1508, 0.05672, 0.1498, 0.06077, 0.1573, 0.05672, 0.1498, 0.05811, 0.1489, 0.0609, 0.1499, 0.06077, 0.1573, 0.0609, 0.1499, 0.06369, 0.151, 0.06411, 0.1526, 0.06077, 0.1573, -0.1022, -0.04969, -0.1038, -0.04964, -0.1038, -0.05139, -0.1006, -0.05219, -0.1055, -0.0496, -0.107, -0.0506, -0.1038, -0.05139, -0.1038, -0.04964, -0.107, -0.0506, -0.1086, -0.0516, -0.1093, -0.05315, -0.1038, -0.05139, -0.1093, -0.05315, -0.1099, -0.05469, -0.1083, -0.0572, -0.1038, -0.05139, -0.1083, -0.0572, -0.1067, -0.0597, -0.105, -0.05977, -0.1038, -0.05139, -0.105, -0.05977, -0.1033, -0.05984, -0.1017, -0.05885, -0.1038, -0.05139, -0.1017, -0.05885, -0.1002, -0.05785, -0.09956, -0.05627, -0.1038, -0.05139, -0.1022, 0.0597, -0.1038, 0.05977, -0.1038, 0.05802, -0.1006, 0.0572, -0.1055, 0.05984, -0.107, 0.05885, -0.1038, 0.05802, -0.1038, 0.05977, -0.107, 0.05885, -0.1086, 0.05785, -0.1093, 0.05627, -0.1038, 0.05802, -0.1093, 0.05627, -0.1099, 0.05469, -0.1083, 0.05219, -0.1038, 0.05802, -0.1083, 0.05219, -0.1067, 0.04969, -0.105, 0.04964, -0.1038, 0.05802, -0.105, 0.04964, -0.1033, 0.0496, -0.1017, 0.0506, -0.1038, 0.05802, -0.1017, 0.0506, -0.1002, 0.0516, -0.09956, 0.05315, -0.1038, 0.05802, -0.1559, -0.09578, -0.1575, -0.09571, -0.1575, -0.09746, -0.1542, -0.09829, -0.1592, -0.09563, -0.1608, -0.09663, -0.1575, -0.09746, -0.1575, -0.09571, -0.1608, -0.09663, -0.1623, -0.09763, -0.163, -0.09921, -0.1575, -0.09746, -0.163, -0.09921, -0.1636, -0.1008, -0.162, -0.1033, -0.1575, -0.09746, -0.162, -0.1033, -0.1604, -0.1058, -0.1587, -0.1058, -0.1575, -0.09746, -0.1587, -0.1058, -0.157, -0.1059, -0.1554, -0.1049, -0.1575, -0.09746, -0.1554, -0.1049, -0.1539, -0.1039, -0.1533, -0.1023, -0.1575, -0.09746, -0.1943, -0.001464, -0.1957, -0.0005176, -0.1968, -0.001901, -0.1936, -0.003186, -0.1971, 0.0004292, -0.1999, -0.0006163, -0.1968, -0.001901, -0.1957, -0.0005176, -0.1999, -0.0006163, -0.2027, -0.001662, -0.2031, -0.003285, -0.1968, -0.001901, -0.2031, -0.003285, -0.2035, -0.004908, -0.2028, -0.006629, -0.1968, -0.001901, -0.2028, -0.006629, -0.2022, -0.008351, -0.2008, -0.00933, -0.1968, -0.001901, -0.2008, -0.00933, -0.1994, -0.01031, -0.1966, -0.009264, -0.1968, -0.001901, -0.1966, -0.009264, -0.1939, -0.008219, -0.1934, -0.006563, -0.1968, -0.001901, -0.06397, -0.1497, -0.06539, -0.1487, -0.06647, -0.1501, -0.06333, -0.1514, -0.06681, -0.1477, -0.0696, -0.1488, -0.06647, -0.1501, -0.06539, -0.1487, -0.0696, -0.1488, -0.07239, -0.1498, -0.07278, -0.1515, -0.06647, -0.1501, -0.07278, -0.1515, -0.07316, -0.1531, -0.07252, -0.1548, -0.06647, -0.1501, -0.07252, -0.1548, -0.07187, -0.1565, -0.07051, -0.1575, -0.06647, -0.1501, -0.07051, -0.1575, -0.06915, -0.1585, -0.06636, -0.1574, -0.06647, -0.1501, -0.06636, -0.1574, -0.06357, -0.1564, -0.06313, -0.1547, -0.06647, -0.1501, -0.0002521, 0.009626, -0.001934, 0.009666, -0.001898, 0.007916, 0.001364, 0.007121, -0.003615, 0.009707, -0.00516, 0.00871, -0.001898, 0.007916, -0.001934, 0.009666, -0.00516, 0.00871, -0.006705, 0.007713, -0.007358, 0.006165, -0.001898, 0.007916, -0.007358, 0.006165, -0.008011, 0.004617, -0.006395, 0.002113, -0.001898, 0.007916, -0.006395, 0.002113, -0.004779, -0.0003905, -0.00308, -0.000462, -0.001898, 0.007916, -0.00308, -0.000462, -0.001382, -0.0005334, 0.0001626, 0.0004635, -0.001898, 0.007916, 0.0001626, 0.0004635, 0.001707, 0.00146, 0.002344, 0.003039, -0.001898, 0.007916, -0.1559, 0.1058, -0.1575, 0.1058, -0.1575, 0.1041, -0.1542, 0.1033, -0.1592, 0.1059, -0.1608, 0.1049, -0.1575, 0.1041, -0.1575, 0.1058, -0.1608, 0.1049, -0.1623, 0.1039, -0.163, 0.1023, -0.1575, 0.1041, -0.163, 0.1023, -0.1636, 0.1008, -0.162, 0.09829, -0.1575, 0.1041, -0.162, 0.09829, -0.1604, 0.09578, -0.1587, 0.09571, -0.1575, 0.1041, -0.1587, 0.09571, -0.157, 0.09563, -0.1554, 0.09663, -0.1575, 0.1041, -0.1554, 0.09663, -0.1539, 0.09763, -0.1533, 0.09921, -0.1575, 0.1041, 0.0609, -0.1505, 0.05921, -0.1504, 0.05925, -0.1522, 0.06252, -0.153, 0.05752, -0.1504, 0.05598, -0.1514, 0.05925, -0.1522, 0.05921, -0.1504, 0.05598, -0.1514, 0.05443, -0.1524, 0.05379, -0.1539, 0.05925, -0.1522, 0.05379, -0.1539, 0.05314, -0.1555, 0.05476, -0.158, 0.05925, -0.1522, 0.05476, -0.158, 0.05637, -0.1605, 0.05807, -0.1605, 0.05925, -0.1522, 0.05807, -0.1605, 0.05976, -0.1606, 0.0613, -0.1596, 0.05925, -0.1522, 0.0613, -0.1596, 0.06285, -0.1586, 0.06349, -0.157, 0.05925, -0.1522, 0.478, 0.183, 0.4764, 0.1839, 0.4764, 0.1821, 0.478, 0.1821, 0.4764, 0.1821, 0.4764, 0.1802, 0.478, 0.1811, 0.478, 0.1821, 0.293, 0.2973, 0.2914, 0.2983, 0.2914, 0.2964, 0.293, 0.2964, 0.2914, 0.2964, 0.2914, 0.2946, 0.293, 0.2955, 0.293, 0.2964, 0.478, 0.183, 0.4764, 0.1839, 0.4764, 0.1821, 0.478, 0.1821, 0.4764, 0.1821, 0.4764, 0.1802, 0.478, 0.1811, 0.478, 0.1821, -0.298, 0.2985, -0.2996, 0.2994, -0.2996, 0.2976, -0.298, 0.2976, -0.2996, 0.2976, -0.2996, 0.2957, -0.298, 0.2966, -0.298, 0.2976, 0.478, -0.1811, 0.4764, -0.1802, 0.4764, -0.1821, 0.478, -0.1821, 0.4764, -0.1821, 0.4764, -0.1839, 0.478, -0.183, 0.478, -0.1821, -0.2962, 0.2973, -0.2978, 0.2983, -0.2978, 0.2964, -0.2962, 0.2964, -0.2978, 0.2964, -0.2978, 0.2946, -0.2962, 0.2955, -0.2962, 0.2964, -0.4812, 0.183, -0.4828, 0.1839, -0.4828, 0.1821, -0.4812, 0.1821, -0.4828, 0.1821, -0.4828, 0.1802, -0.4812, 0.1811, -0.4812, 0.1821, 0.2948, -0.2966, 0.2932, -0.2957, 0.2932, -0.2976, 0.2948, -0.2976, 0.2932, -0.2976, 0.2932, -0.2994, 0.2948, -0.2985, 0.2948, -0.2976, 0.478, 0.183, 0.4764, 0.1839, 0.4764, 0.1821, 0.478, 0.1821, 0.4764, 0.1821, 0.4764, 0.1802, 0.478, 0.1811, 0.478, 0.1821, 0.478, -0.1811, 0.4764, -0.1802, 0.4764, -0.1821, 0.478, -0.1821, 0.4764, -0.1821, 0.4764, -0.1839, 0.478, -0.183, 0.478, -0.1821, -0.4812, -0.1811, -0.4828, -0.1802, -0.4828, -0.1821, -0.4812, -0.1821, -0.4828, -0.1821, -0.4828, -0.1839, -0.4812, -0.183, -0.4812, -0.1821, 0.293, -0.2955, 0.2914, -0.2946, 0.2914, -0.2964, 0.293, -0.2964, 0.2914, -0.2964, 0.2914, -0.2983, 0.293, -0.2973, 0.293, -0.2964, -0.298, 0.2985, -0.2996, 0.2994, -0.2996, 0.2976, -0.298, 0.2976, -0.2996, 0.2976, -0.2996, 0.2957, -0.298, 0.2966, -0.298, 0.2976, -0.001592, -0.4776, -0.003184, -0.4766, -0.003184, -0.4785, -0.001592, -0.4785, -0.003184, -0.4785, -0.003184, -0.4803, -0.001592, -0.4794, -0.001592, -0.4785, -0.298, -0.2966, -0.2996, -0.2957, -0.2996, -0.2976, -0.298, -0.2976, -0.2996, -0.2976, -0.2996, -0.2994, -0.298, -0.2985, -0.298, -0.2976, -0.001592, -0.4776, -0.003184, -0.4766, -0.003184, -0.4785, -0.001592, -0.4785, -0.003184, -0.4785, -0.003184, -0.4803, -0.001592, -0.4794, -0.001592, -0.4785, -0.001592, 0.4794, -0.003184, 0.4803, -0.003184, 0.4785, -0.001592, 0.4785, -0.003184, 0.4785, -0.003184, 0.4766, -0.001592, 0.4776, -0.001592, 0.4785, -0.2962, 0.2973, -0.2978, 0.2983, -0.2978, 0.2964, -0.2962, 0.2964, -0.2978, 0.2964, -0.2978, 0.2946, -0.2962, 0.2955, -0.2962, 0.2964, -0.001592, -0.4776, -0.003184, -0.4766, -0.003184, -0.4785, -0.001592, -0.4785, -0.003184, -0.4785, -0.003184, -0.4803, -0.001592, -0.4794, -0.001592, -0.4785, -0.4812, 0.183, -0.4828, 0.1839, -0.4828, 0.1821, -0.4812, 0.1821, -0.4828, 0.1821, -0.4828, 0.1802, -0.4812, 0.1811, -0.4812, 0.1821, -0.0005233, 0.2469, -0.003358, 0.246, -0.002482, 0.2433, 0.001229, 0.2445, -0.006192, 0.2451, -0.006192, 0.2421, -0.002482, 0.2433, -0.003358, 0.246, -0.006192, 0.2421, -0.006192, 0.2391, -0.003358, 0.2382, -0.002482, 0.2433, -0.003358, 0.2382, -0.0005233, 0.2373, 0.001229, 0.2397, -0.002482, 0.2433, -0.006484, -0.2373, -0.009318, -0.2382, -0.008442, -0.2409, -0.004732, -0.2397, -0.01215, -0.2391, -0.01215, -0.2421, -0.008442, -0.2409, -0.009318, -0.2382, -0.01215, -0.2421, -0.01215, -0.2451, -0.009318, -0.246, -0.008442, -0.2409, -0.009318, -0.246, -0.006484, -0.2469, -0.004732, -0.2445, -0.008442, -0.2409, 0.3912, 0.004822, 0.3883, 0.003901, 0.3892, 0.001206, 0.3929, 0.002411, 0.3855, 0.00298, 0.3855, 2.33e-10, 0.3892, 0.001206, 0.3883, 0.003901, 0.3855, 2.33e-10, 0.3855, -0.00298, 0.3883, -0.003901, 0.3892, 0.001206, 0.3883, -0.003901, 0.3912, -0.004822, 0.3929, -0.002411, 0.3892, 0.001206, -0.0005232, 0.2469, -0.003358, 0.246, -0.002482, 0.2433, 0.001229, 0.2445, -0.006192, 0.2451, -0.006192, 0.2421, -0.002482, 0.2433, -0.003358, 0.246, -0.006192, 0.2421, -0.006192, 0.2391, -0.003358, 0.2382, -0.002482, 0.2433, -0.003358, 0.2382, -0.0005232, 0.2373, 0.001229, 0.2397, -0.002482, 0.2433, -0.006484, -0.2373, -0.009318, -0.2382, -0.008442, -0.2409, -0.004732, -0.2397, -0.01215, -0.2391, -0.01215, -0.2421, -0.008442, -0.2409, -0.009318, -0.2382, -0.01215, -0.2421, -0.01215, -0.2451, -0.009318, -0.246, -0.008442, -0.2409, -0.009318, -0.246, -0.006484, -0.2469, -0.004732, -0.2445, -0.008442, -0.2409, -0.3982, 0.004822, -0.401, 0.003901, -0.4001, 0.001206, -0.3964, 0.002411, -0.4038, 0.00298, -0.4038, 4.66e-10, -0.4001, 0.001206, -0.401, 0.003901, -0.4038, 4.66e-10, -0.4038, -0.00298, -0.401, -0.003901, -0.4001, 0.001206, -0.401, -0.003901, -0.3982, -0.004822, -0.3964, -0.002411, -0.4001, 0.001206, -0.0005232, 0.2469, -0.003358, 0.246, -0.002482, 0.2433, 0.001229, 0.2445, -0.006192, 0.2451, -0.006192, 0.2421, -0.002482, 0.2433, -0.003358, 0.246, -0.006192, 0.2421, -0.006192, 0.2391, -0.003358, 0.2382, -0.002482, 0.2433, -0.003358, 0.2382, -0.0005232, 0.2373, 0.001229, 0.2397, -0.002482, 0.2433, -0.2504, -0.3917, -0.2532, -0.3926, -0.2524, -0.3953, -0.2487, -0.3941, -0.2561, -0.3935, -0.2561, -0.3965, -0.2524, -0.3953, -0.2532, -0.3926, -0.2561, -0.3965, -0.2561, -0.3995, -0.2532, -0.4004, -0.2524, -0.3953, -0.2532, -0.4004, -0.2504, -0.4013, -0.2487, -0.3989, -0.2524, -0.3953, -0.0005232, -0.2373, -0.003358, -0.2382, -0.002482, -0.2409, 0.001229, -0.2397, -0.006192, -0.2391, -0.006192, -0.2421, -0.002482, -0.2409, -0.003358, -0.2382, -0.006192, -0.2421, -0.006192, -0.2451, -0.003358, -0.246, -0.002482, -0.2409, -0.003358, -0.246, -0.0005232, -0.2469, 0.001229, -0.2445, -0.002482, -0.2409, 0.2434, -0.3917, 0.2406, -0.3926, 0.2414, -0.3953, 0.2451, -0.3941, 0.2377, -0.3935, 0.2377, -0.3965, 0.2414, -0.3953, 0.2406, -0.3926, 0.2377, -0.3965, 0.2377, -0.3995, 0.2406, -0.4004, 0.2414, -0.3953, 0.2406, -0.4004, 0.2434, -0.4013, 0.2451, -0.3989, 0.2414, -0.3953, -0.2504, -0.3917, -0.2532, -0.3926, -0.2524, -0.3953, -0.2487, -0.3941, -0.2561, -0.3935, -0.2561, -0.3965, -0.2524, -0.3953, -0.2532, -0.3926, -0.2561, -0.3965, -0.2561, -0.3995, -0.2532, -0.4004, -0.2524, -0.3953, -0.2532, -0.4004, -0.2504, -0.4013, -0.2487, -0.3989, -0.2524, -0.3953, 0.2434, 0.4013, 0.2406, 0.4004, 0.2414, 0.3977, 0.2451, 0.3989, 0.2377, 0.3995, 0.2377, 0.3965, 0.2414, 0.3977, 0.2406, 0.4004, 0.2377, 0.3965, 0.2377, 0.3935, 0.2406, 0.3926, 0.2414, 0.3977, 0.2406, 0.3926, 0.2434, 0.3917, 0.2451, 0.3941, 0.2414, 0.3977, 0.4796, 0.1821, 0.193, 0.004908, 0.1916, 0.00616, 0.4782, 0.1833, 0.00298, -0.004617, 0.09148, -0.05931, 0.09053, -0.06073, 0.002046, -0.006054, -0.05474, 0.158, -5.63e-10, 0.4785, 0.001851, 0.4776, -0.05305, 0.1573, 0.09895, -0.05469, 0.09895, 0.05469, 0.1007, 0.05472, 0.1007, -0.05472, 0.1591, 0.09348, 0.4796, 0.1821, 0.4794, 0.1803, 0.1591, 0.09165, 0.09148, 0.05931, 0.00298, 0.004617, 0.002401, 0.006036, 0.09079, 0.06088, 0.2946, 0.2964, 0.09652, 0.06452, 0.09471, 0.06534, 0.2929, 0.2971, 0.1526, 0.1008, 0.06413, 0.1555, 0.06508, 0.1569, 0.1536, 0.1022, 0.06268, 0.1531, 0.2946, 0.2964, 0.2936, 0.2953, 0.06246, 0.1513, 0.1526, 0.1008, 0.06413, 0.1555, 0.06508, 0.1569, 0.1536, 0.1022, 0.06268, 0.1531, 0.2946, 0.2964, 0.2936, 0.2953, 0.06246, 0.1513, 0.1526, 0.1008, 0.06413, 0.1555, 0.06508, 0.1569, 0.1536, 0.1022, -1.73e-10, 0.4785, 0.05474, 0.158, 0.05308, 0.1572, -0.001629, 0.4776, 0.09148, 0.05931, 0.00298, 0.004617, 0.002401, 0.006036, 0.09079, 0.06088, 0.193, 0.004908, 0.4796, 0.1821, 0.4805, 0.1806, 0.194, 0.003375, 0.00298, -0.004617, 0.09148, -0.05931, 0.09053, -0.06073, 0.002046, -0.006054, -0.05474, 0.158, -1.73e-10, 0.4785, 0.001851, 0.4776, -0.05305, 0.1573, 0.09895, -0.05469, 0.09895, 0.05469, 0.1007, 0.05472, 0.1007, -0.05472, 0.2964, 0.2976, 0.1531, 0.09949, 0.1509, 0.1001, 0.2946, 0.2975, -0.06413, 0.1555, -0.1526, 0.1008, -0.1532, 0.1022, -0.06482, 0.1571, 0.06452, -0.1542, 0.2964, -0.2976, 0.2952, -0.2989, 0.06363, -0.1558, 0.06413, -0.1555, 0.1526, -0.1008, 0.1532, -0.1022, 0.06482, -0.1571, 0.06452, 0.1542, 0.2964, 0.2976, 0.296, 0.2961, 0.0646, 0.1524, 0.06413, 0.1555, 0.1526, 0.1008, 0.1517, 0.09936, 0.06319, 0.154, 0.4796, -0.1821, 0.1591, -0.09348, 0.1593, -0.09175, 0.4797, -0.1802, -0.09895, 0.05469, -0.09895, -0.05469, -0.1007, -0.05472, -0.1007, 0.05472, 0.1591, -0.09348, 0.4796, -0.1821, 0.4791, -0.1838, 0.1588, -0.09528, -0.09148, -0.05931, -0.00298, -0.004617, -0.002401, -0.006036, -0.09079, -0.06088, 0.193, -0.004908, 0.4796, -0.1821, 0.4782, -0.1833, 0.1916, -0.00615, -0.00298, 0.004617, -0.09148, 0.05931, -0.09053, 0.06073, -0.002046, 0.006054, -0.2946, -0.2964, -0.09652, -0.06452, -0.09471, -0.06534, -0.2929, -0.2971, 0.1526, -0.1008, 0.06413, -0.1555, 0.06355, -0.154, 0.1519, -0.0992, 0.06268, -0.1531, 0.2946, -0.2964, 0.2931, -0.2975, 0.06175, -0.1547, -0.1526, -0.1008, -0.06413, -0.1555, -0.06508, -0.1569, -0.1536, -0.1022, -0.06268, -0.1531, -0.2946, -0.2964, -0.2936, -0.2953, -0.06246, -0.1513, -0.1526, 0.1008, -0.06413, 0.1555, -0.06355, 0.154, -0.1519, 0.0992, 1.33e-10, -0.4785, -0.05474, -0.158, -0.05308, -0.1572, 0.001629, -0.4776, 0.09148, -0.05931, 0.00298, -0.004617, 0.003934, -0.003187, 0.09241, -0.05786, -0.193, 0.004908, -0.4796, 0.1821, -0.4782, 0.1833, -0.1916, 0.00615, 0.00298, 0.004617, 0.09148, 0.05931, 0.09206, 0.05788, 0.003673, 0.00303, 0.05474, -0.158, 1.33e-10, -0.4785, -0.001851, -0.4776, 0.05305, -0.1573, 0.09895, 0.05469, 0.09895, -0.05469, 0.09721, -0.05472, 0.09721, 0.05472, -0.2964, 0.2976, -0.1531, 0.09949, -0.155, 0.09916, -0.298, 0.2967, 0.06413, -0.1555, 0.1526, -0.1008, 0.1532, -0.1022, 0.06482, -0.1571, 0.06452, 0.1542, 0.2964, 0.2976, 0.296, 0.2961, 0.0646, 0.1524, 0.06413, 0.1555, 0.1526, 0.1008, 0.1517, 0.09936, 0.06319, 0.154, -0.06452, 0.1542, -0.2964, 0.2976, -0.2952, 0.2989, -0.06363, 0.1558, -0.06413, 0.1555, -0.1526, 0.1008, -0.1532, 0.1022, -0.06482, 0.1571, 0.4796, 0.1821, 0.193, 0.004908, 0.1916, 0.00616, 0.4782, 0.1833, 0.00298, -0.004617, 0.09148, -0.05931, 0.09053, -0.06073, 0.002046, -0.006054, -0.05474, 0.158, -4.71e-10, 0.4785, 0.001851, 0.4776, -0.05305, 0.1573, 0.09895, -0.05469, 0.09895, 0.05469, 0.1007, 0.05472, 0.1007, -0.05472, 0.1591, 0.09348, 0.4796, 0.1821, 0.4794, 0.1803, 0.1591, 0.09165, 0.09148, 0.05931, 0.00298, 0.004617, 0.002401, 0.006036, 0.09079, 0.06088, 0.4796, -0.1821, 0.1591, -0.09348, 0.1593, -0.09175, 0.4797, -0.1802, -0.09895, 0.05469, -0.09895, -0.05469, -0.1007, -0.05472, -0.1007, 0.05472, 0.1591, -0.09348, 0.4796, -0.1821, 0.4791, -0.1838, 0.1588, -0.09528, -0.09148, -0.05931, -0.00298, -0.004617, -0.002401, -0.006036, -0.09079, -0.06088, 0.193, -0.004908, 0.4796, -0.1821, 0.4782, -0.1833, 0.1916, -0.00615, -0.00298, 0.004617, -0.09148, 0.05931, -0.09053, 0.06073, -0.002046, 0.006054, -0.4796, -0.1821, -0.193, -0.004908, -0.1916, -0.00616, -0.4782, -0.1833, -0.00298, -0.004617, -0.09148, -0.05931, -0.09206, -0.05788, -0.003673, -0.00303, -0.05474, -0.158, -1.63e-10, -0.4785, -0.00183, -0.4789, -0.0565, -0.1585, -0.09895, -0.05469, -0.09895, 0.05469, -0.09721, 0.05472, -0.09721, -0.05472, -0.1591, -0.09348, -0.4796, -0.1821, -0.4794, -0.1803, -0.1591, -0.09165, -0.09148, 0.05931, -0.00298, 0.004617, -0.003934, 0.003187, -0.09241, 0.05786, -0.2946, 0.2964, -0.09652, 0.06452, -0.09803, 0.0635, -0.296, 0.2953, -0.1526, -0.1008, -0.06413, -0.1555, -0.06508, -0.1569, -0.1536, -0.1022, -0.06268, -0.1531, -0.2946, -0.2964, -0.2936, -0.2953, -0.06246, -0.1513, -0.1526, 0.1008, -0.06413, 0.1555, -0.06355, 0.154, -0.1519, 0.0992, -0.06268, 0.1531, -0.2946, 0.2964, -0.2931, 0.2975, -0.06175, 0.1547, 0.1526, -0.1008, 0.06413, -0.1555, 0.06355, -0.154, 0.1519, -0.0992, -0.2964, 0.2976, -0.1531, 0.09949, -0.155, 0.09916, -0.298, 0.2967, 0.06413, -0.1555, 0.1526, -0.1008, 0.1532, -0.1022, 0.06482, -0.1571, 0.06452, 0.1542, 0.2964, 0.2976, 0.296, 0.2961, 0.0646, 0.1524, 0.06413, 0.1555, 0.1526, 0.1008, 0.1517, 0.09936, 0.06319, 0.154, -0.06452, 0.1542, -0.2964, 0.2976, -0.2952, 0.2989, -0.06363, 0.1558, -0.06413, 0.1555, -0.1526, 0.1008, -0.1532, 0.1022, -0.06482, 0.1571, 4.53e-10, -0.4785, -0.05474, -0.158, -0.05308, -0.1572, 0.001629, -0.4776, 0.09148, -0.05931, 0.00298, -0.004617, 0.003934, -0.003187, 0.09241, -0.05786, -0.193, 0.004908, -0.4796, 0.1821, -0.4782, 0.1833, -0.1916, 0.00615, 0.00298, 0.004617, 0.09148, 0.05931, 0.09206, 0.05788, 0.003673, 0.00303, 0.05474, -0.158, 4.53e-10, -0.4785, -0.001851, -0.4776, 0.05305, -0.1573, 0.09895, 0.05469, 0.09895, -0.05469, 0.09721, -0.05472, 0.09721, 0.05472, -0.2964, -0.2976, -0.1531, -0.09949, -0.1509, -0.1001, -0.2946, -0.2975, -0.06413, -0.1555, -0.1526, -0.1008, -0.1517, -0.09936, -0.06319, -0.154, -0.06452, -0.1542, -0.2964, -0.2976, -0.296, -0.2961, -0.0646, -0.1524, -0.06413, -0.1555, -0.1526, -0.1008, -0.1517, -0.09936, -0.06319, -0.154, -0.06452, -0.1542, -0.2964, -0.2976, -0.296, -0.2961, -0.0646, -0.1524, -0.06413, -0.1555, -0.1526, -0.1008, -0.1517, -0.09936, -0.06319, -0.154, -0.4796, -0.1821, -0.1591, -0.09348, -0.159, -0.09517, -0.4794, -0.1839, -0.09895, -0.05469, -0.09895, 0.05469, -0.09721, 0.05472, -0.09721, -0.05472, -0.1591, -0.09348, -0.4796, -0.1821, -0.4794, -0.1803, -0.1591, -0.09165, -0.09148, 0.05931, -0.00298, 0.004617, -0.003934, 0.003187, -0.09241, 0.05786, -0.193, -0.004908, -0.4796, -0.1821, -0.4805, -0.1806, -0.194, -0.003375, -0.00298, -0.004617, -0.09148, -0.05931, -0.09206, -0.05788, -0.003673, -0.00303, 2.63e-10, 0.4785, -0.05474, 0.158, -0.05658, 0.1585, -0.001787, 0.4789, -0.09148, -0.05931, -0.00298, -0.004617, -0.002401, -0.006036, -0.09079, -0.06088, 0.193, -0.004908, 0.4796, -0.1821, 0.4782, -0.1833, 0.1916, -0.00615, -0.00298, 0.004617, -0.09148, 0.05931, -0.09053, 0.06073, -0.002046, 0.006054, 0.05474, 0.158, 2.63e-10, 0.4785, 0.00183, 0.4789, 0.0565, 0.1585, -0.09895, 0.05469, -0.09895, -0.05469, -0.1007, -0.05472, -0.1007, 0.05472, -0.2946, 0.2964, -0.09652, 0.06452, -0.09803, 0.0635, -0.296, 0.2953, -0.1526, -0.1008, -0.06413, -0.1555, -0.06508, -0.1569, -0.1536, -0.1022, -0.06268, -0.1531, -0.2946, -0.2964, -0.2936, -0.2953, -0.06246, -0.1513, -0.1526, 0.1008, -0.06413, 0.1555, -0.06355, 0.154, -0.1519, 0.0992, -0.06268, 0.1531, -0.2946, 0.2964, -0.2931, 0.2975, -0.06175, 0.1547, 0.1526, -0.1008, 0.06413, -0.1555, 0.06355, -0.154, 0.1519, -0.0992, -0.4796, -0.1821, -0.1591, -0.09348, -0.159, -0.09517, -0.4794, -0.1839, -0.09895, -0.05469, -0.09895, 0.05469, -0.09721, 0.05472, -0.09721, -0.05472, -0.1591, -0.09348, -0.4796, -0.1821, -0.4794, -0.1803, -0.1591, -0.09165, -0.09148, 0.05931, -0.00298, 0.004617, -0.003934, 0.003187, -0.09241, 0.05786, -0.193, -0.004908, -0.4796, -0.1821, -0.4805, -0.1806, -0.194, -0.003375, -0.00298, -0.004617, -0.09148, -0.05931, -0.09206, -0.05788, -0.003673, -0.00303, -0.4796, 0.1821, -0.193, 0.004908, -0.1941, 0.00343, -0.4807, 0.1806, 0.00298, 0.004617, 0.09148, 0.05931, 0.09206, 0.05788, 0.003673, 0.00303, 0.05474, -0.158, 1.63e-10, -0.4785, -0.001851, -0.4776, 0.05305, -0.1573, 0.09895, 0.05469, 0.09895, -0.05469, 0.09721, -0.05472, 0.09721, 0.05472, -0.1591, 0.09348, -0.4796, 0.1821, -0.4791, 0.1838, -0.1588, 0.09528, 0.09148, -0.05931, 0.00298, -0.004617, 0.003934, -0.003187, 0.09241, -0.05786, 0.00298, 0.2421, 0.09148, 0.05931, 0.0891, 0.05761, 0.001104, 0.2398, 0.09895, 0.05469, 0.3947, 3.67e-10, 0.393, -0.002496, 0.09739, 0.05215, 0.1526, 0.1008, 0.2469, 0.3965, 0.2498, 0.3957, 0.1555, 0.1, -0.09148, 0.05931, -0.00298, 0.2421, -0.004387, 0.2398, -0.0914, 0.05633, 0.00298, 0.004617, 0.00298, 0.2421, 0.006909, 0.2417, 0.005958, 0.00473, -0.00298, -0.2421, -0.09148, -0.05931, -0.0891, -0.05761, -0.001104, -0.2398, 0.09895, -0.05469, 0.3947, -4.08e-10, 0.3951, -0.002863, 0.09949, -0.05762, -0.1526, 0.1008, -0.2469, 0.3965, -0.2439, 0.3964, -0.1497, 0.1007, 0.09148, -0.05931, 0.00298, -0.2421, 0.004387, -0.2398, 0.0914, -0.05633, -0.00298, -0.004617, -0.00298, -0.2421, -0.006909, -0.2417, -0.005958, -0.00473, 0.3947, 6.51e-10, 0.09895, -0.05469, 0.09785, -0.05218, 0.3934, 0.002704, -0.09148, 0.05931, -0.00298, 0.2421, -0.004387, 0.2398, -0.0914, 0.05633, 0.00298, 0.004617, 0.00298, 0.2421, 0.006909, 0.2417, 0.005958, 0.00473, 0.06413, 0.1555, 0.2469, 0.3965, 0.2479, 0.394, 0.06543, 0.1528, 0.09895, 0.05469, 0.3947, 6.51e-10, 0.393, -0.002496, 0.09739, 0.05215, 0.2469, -0.3965, 0.06413, -0.1555, 0.06582, -0.1531, 0.2485, -0.394, -0.00298, 0.004617, -0.00298, 0.2421, 0.0005294, 0.2425, -8.549e-05, 0.005326, 0.06413, -0.1555, 0.2469, -0.3965, 0.2445, -0.3984, 0.06186, -0.1574, -0.09895, -0.05469, -0.3947, -2.92e-10, -0.393, 0.002496, -0.09739, -0.05215, 0.1526, -0.1008, 0.2469, -0.3965, 0.2439, -0.3964, 0.1497, -0.1007, -0.00298, -0.2421, -0.09148, -0.05931, -0.0891, -0.05761, -0.001104, -0.2398, 0.09895, -0.05469, 0.3947, -8.42e-10, 0.3951, -0.002863, 0.09949, -0.05762, -0.1526, 0.1008, -0.2469, 0.3965, -0.2439, 0.3964, -0.1497, 0.1007, 0.09148, -0.05931, 0.00298, -0.2421, 0.004387, -0.2398, 0.0914, -0.05633, -0.00298, -0.004617, -0.00298, -0.2421, -0.006909, -0.2417, -0.005958, -0.00473, -0.2469, -0.3965, -0.1526, -0.1008, -0.1496, -0.1007, -0.2439, -0.3964, -0.1526, -0.1008, -0.2469, -0.3965, -0.2498, -0.3957, -0.1555, -0.1, -0.09148, -0.05931, -0.00298, -0.2421, -0.006137, -0.2436, -0.09368, -0.06132, 0.00298, -0.004617, 0.00298, -0.2421, -0.0005294, -0.2425, 8.55e-05, -0.005326, -0.06413, -0.1555, -0.2469, -0.3965, -0.2479, -0.394, -0.06543, -0.1528, 0.00298, 0.2421, 0.00298, 0.004617, -0.0002846, 0.004549, 3.564e-05, 0.2416, 0.06413, -0.1555, 0.2469, -0.3965, 0.2445, -0.3984, 0.06186, -0.1574, -0.09895, -0.05469, -0.3947, -2.29e-10, -0.393, 0.002496, -0.09739, -0.05215, 0.1526, -0.1008, 0.2469, -0.3965, 0.2439, -0.3964, 0.1497, -0.1007, 0.09148, 0.05931, 0.00298, 0.2421, 0.006137, 0.2436, 0.09368, 0.06132, -0.3947, 7.8e-10, -0.09895, -0.05469, -0.09974, -0.05751, -0.3954, -0.002889, -0.09148, -0.05931, -0.00298, -0.2421, -0.006137, -0.2436, -0.09368, -0.06132, 0.00298, -0.004617, 0.00298, -0.2421, -0.0005294, -0.2425, 8.549e-05, -0.005326, -0.06413, -0.1555, -0.2469, -0.3965, -0.2479, -0.394, -0.06543, -0.1528, -0.09895, 0.05469, -0.3947, 7.8e-10, -0.3951, 0.002863, -0.09949, 0.05762, -0.2469, 0.3965, -0.1526, 0.1008, -0.1555, 0.09995, -0.2498, 0.3957, -0.1526, 0.1008, -0.2469, 0.3965, -0.2439, 0.3964, -0.1497, 0.1007, 0.09148, -0.05931, 0.00298, -0.2421, 0.004387, -0.2398, 0.0914, -0.05633, -0.00298, -0.004617, -0.00298, -0.2421, -0.006909, -0.2417, -0.005958, -0.00473, -0.06413, 0.1555, -0.2469, 0.3965, -0.2445, 0.3984, -0.06186, 0.1574, 0.00298, 0.2421, 0.00298, 0.004617, -0.0002846, 0.004549, 3.564e-05, 0.2416, 0.06413, -0.1555, 0.2469, -0.3965, 0.2445, -0.3984, 0.06186, -0.1574, -0.09895, -0.05469, -0.3947, -6.36e-10, -0.393, 0.002496, -0.09739, -0.05215, 0.1526, -0.1008, 0.2469, -0.3965, 0.2439, -0.3964, 0.1497, -0.1007, 0.09148, 0.05931, 0.00298, 0.2421, 0.006137, 0.2436, 0.09368, 0.06132, -0.2469, -0.3965, -0.1526, -0.1008, -0.1496, -0.1007, -0.2439, -0.3964, -0.1526, -0.1008, -0.2469, -0.3965, -0.2498, -0.3957, -0.1555, -0.1, -0.09148, -0.05931, -0.00298, -0.2421, -0.006137, -0.2436, -0.09368, -0.06132, 0.00298, -0.004617, 0.00298, -0.2421, -0.0005294, -0.2425, 8.549e-05, -0.005326, -0.06413, -0.1555, -0.2469, -0.3965, -0.2479, -0.394, -0.06543, -0.1528, 0.00298, 0.2421, 0.09148, 0.05931, 0.0891, 0.05761, 0.001104, 0.2398, 0.09895, 0.05469, 0.3947, 3.64e-10, 0.393, -0.002496, 0.09739, 0.05215, 0.1526, 0.1008, 0.2469, 0.3965, 0.2498, 0.3957, 0.1555, 0.1, -0.09148, 0.05931, -0.00298, 0.2421, -0.004387, 0.2398, -0.0914, 0.05633, 0.00298, 0.004617, 0.00298, 0.2421, 0.006909, 0.2417, 0.005958, 0.00473])
me_decor__hedgehog.materials.append(mat_wire_225087143)
me_decor__hedgehog.use_remesh_fix_poles = True
me_decor__hedgehog.use_remesh_preserve_attributes = False
me_decor__hedgehog.update()
me_plane = bpy.data.meshes.new('Plane')
me_plane.from_pydata([(-1.0, -1.0, 0.0), (1.0, -1.0, 0.0), (-1.0, 1.0, 0.0), (1.0, 1.0, 0.0)], [], [(0, 1, 3, 2)])
_uv = me_plane.uv_layers.new(name='UVMap')
_uv.uv.foreach_set('vector', [0.0, 0.0, 1.0, 0.0, 1.0, 1.0, 0.0, 1.0])
me_plane.use_remesh_fix_poles = True
me_plane.use_remesh_preserve_attributes = False
me_plane.update()
me_plane_001 = bpy.data.meshes.new('Plane.001')
me_plane_001.from_pydata([(-1.0, -1.0, 0.0), (1.0, -1.0, 0.0), (-1.0, 1.0, 0.0), (1.0, 1.0, 0.0)], [], [(0, 1, 3, 2)])
_uv = me_plane_001.uv_layers.new(name='UVMap')
_uv.uv.foreach_set('vector', [0.0, 0.0, 1.0, 0.0, 1.0, 1.0, 0.0, 1.0])
me_plane_001.use_remesh_fix_poles = True
me_plane_001.use_remesh_preserve_attributes = False
me_plane_001.update()
me_plane_002 = bpy.data.meshes.new('Plane.002')
me_plane_002.from_pydata([(-1.0, -1.0, 0.0), (1.0, -1.0, 0.0), (-1.0, 1.0, 0.0), (1.0, 1.0, 0.0)], [], [(0, 1, 3, 2)])
_uv = me_plane_002.uv_layers.new(name='UVMap')
_uv.uv.foreach_set('vector', [0.0, 0.0, 1.0, 0.0, 1.0, 1.0, 0.0, 1.0])
me_plane_002.use_remesh_fix_poles = True
me_plane_002.use_remesh_preserve_attributes = False
me_plane_002.update()

# ---- objects
ob_decor__hedgehog = bpy.data.objects.new('Decor_ Hedgehog', me_decor__hedgehog)
ob_light = bpy.data.objects.new('Light', light_light)
ob_camera = bpy.data.objects.new('Camera', cam_camera)
ob_plane = bpy.data.objects.new('Plane', me_plane)
ob_plane_001 = bpy.data.objects.new('Plane.001', me_plane_001)
ob_plane_002 = bpy.data.objects.new('Plane.002', me_plane_002)

# ---- transforms, parenting, visibility, modifiers, constraints
ob_decor__hedgehog.location = (0.0, 5.0, 0.0)
ob_decor__hedgehog.rotation_euler = (1.571, -0.0, 0.0)
ob_decor__hedgehog.scale = (0.2, 0.2, 0.2)
ob_light.location = (4.076, 1.005, 5.904)
ob_light.rotation_euler = (0.6503, 0.05522, 1.866)
ob_light.lock_rotations_4d = False
ob_light.empty_display_type = 'ARROWS'
ob_light.color = (0.0, 0.0, 0.0, 0.0)
ob_light.lineart.crease_threshold = 0.0
ob_camera.location = (7.359, -6.926, 4.958)
ob_camera.rotation_euler = (1.109, 0.0, 0.8149)
ob_camera.lock_rotations_4d = False
ob_camera.empty_display_type = 'ARROWS'
ob_camera.color = (0.0, 0.0, 0.0, 0.0)
ob_camera.display_type = 'WIRE'
ob_camera.lineart.crease_threshold = 0.0
ob_plane.location = (0.0, 0.0, 0.0)
ob_plane.scale = (7.0, 7.0, 7.0)
ob_plane_001.location = (-7.0, 0.0, 7.0)
ob_plane_001.rotation_euler = (-0.0, 1.571, 0.0)
ob_plane_001.scale = (7.0, 7.0, 7.0)
ob_plane_002.location = (0.0, 7.0, 7.0)
ob_plane_002.rotation_euler = (-4.712, 1.571, 0.0)
ob_plane_002.scale = (7.0, 7.0, 7.0)

# ---- collection membership
scene.collection.objects.link(ob_decor__hedgehog)
col_collection.objects.link(ob_light)
col_collection.objects.link(ob_camera)
col_collection.objects.link(ob_plane)
col_collection.objects.link(ob_plane_001)
col_collection.objects.link(ob_plane_002)

# ---- scene / render settings (as saved in the file)
scene.camera = ob_camera
scene.frame_start = 1; scene.frame_end = 250; scene.frame_set(110)
scene.render.engine = 'BLENDER_EEVEE_NEXT'
scene.cycles.sampling_pattern = 'TABULATED_SOBOL'
scene.cycles.use_light_tree = False
scene.view_settings.view_transform = 'Filmic'
bpy.context.view_layer.update()

